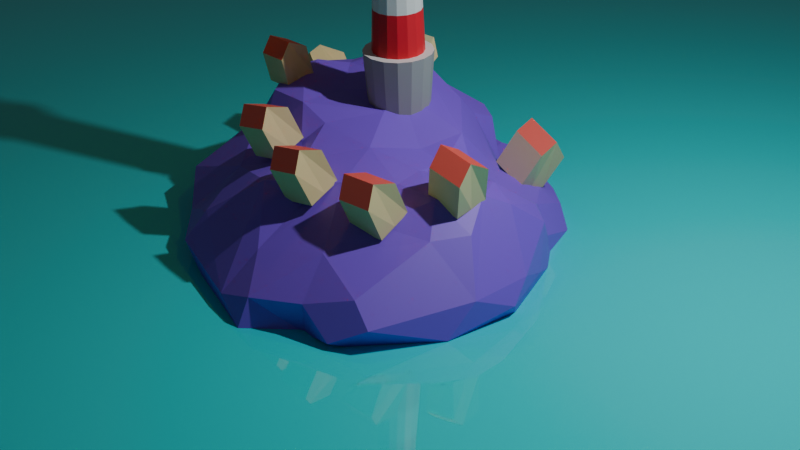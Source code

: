# Source: lighthouse.blend  (saved by Blender 4.1.24; exported with 4.5.12 LTS)
import bpy
from mathutils import Matrix  # noqa: F401  (used for matrix-valued properties, if any)

bpy.ops.wm.read_factory_settings(use_empty=True)
scene = bpy.context.scene
scene.name = 'Scene'

# ---- collections
col_collection = bpy.data.collections.new('Collection'); scene.collection.children.link(col_collection)
col_houses = bpy.data.collections.new('houses'); scene.collection.children.link(col_houses)
col_env = bpy.data.collections.new('env'); scene.collection.children.link(col_env)

# ---- materials (node trees are filled in below, after node groups)
mat_white = bpy.data.materials.new('white')
mat_white.use_transparent_shadow = False
mat_red = bpy.data.materials.new('red')
mat_red.use_transparent_shadow = False
mat_grey = bpy.data.materials.new('grey')
mat_grey.use_transparent_shadow = False
mat_emission = bpy.data.materials.new('emission')
mat_emission.use_transparent_shadow = False
mat_material_007 = bpy.data.materials.new('Material.007')
mat_material_007.use_transparent_shadow = False
mat_material_006 = bpy.data.materials.new('Material.006')
mat_material_006.use_transparent_shadow = False
mat_house = bpy.data.materials.new('house')
mat_house.alpha_threshold = 0.0
mat_house.use_transparent_shadow = False
mat_house.roughness = 0.5
mat_house.line_color = (0.0, 0.0, 0.0, 1.0)
mat_roof = bpy.data.materials.new('roof')
mat_roof.use_transparent_shadow = False

# ---- material node trees
mat_white.use_nodes = True; mat_white.node_tree.nodes.clear()
_N = mat_white.node_tree.nodes; _L = mat_white.node_tree.links
n0 = _N.new('ShaderNodeBsdfPrincipled'); n0.name = 'Principled BSDF'; n0.location = (10, 300)
n1 = _N.new('ShaderNodeOutputMaterial'); n1.name = 'Material Output'; n1.location = (300, 300)
_L.new(n0.outputs[0], n1.inputs[0])
n1.is_active_output = True
mat_red.use_nodes = True; mat_red.node_tree.nodes.clear()
_N = mat_red.node_tree.nodes; _L = mat_red.node_tree.links
n0 = _N.new('ShaderNodeBsdfPrincipled'); n0.name = 'Principled BSDF'; n0.location = (10, 300)
n0.inputs[0].default_value = (0.8001, 0.005544, 0.0249, 1.0)
n1 = _N.new('ShaderNodeOutputMaterial'); n1.name = 'Material Output'; n1.location = (300, 300)
_L.new(n0.outputs[0], n1.inputs[0])
n1.is_active_output = True
mat_grey.use_nodes = True; mat_grey.node_tree.nodes.clear()
_N = mat_grey.node_tree.nodes; _L = mat_grey.node_tree.links
n0 = _N.new('ShaderNodeBsdfPrincipled'); n0.name = 'Principled BSDF'; n0.location = (10, 300)
n0.inputs[0].default_value = (0.3821, 0.3821, 0.3821, 1.0)
n1 = _N.new('ShaderNodeOutputMaterial'); n1.name = 'Material Output'; n1.location = (300, 300)
_L.new(n0.outputs[0], n1.inputs[0])
n1.is_active_output = True
mat_emission.use_nodes = True; mat_emission.node_tree.nodes.clear()
_N = mat_emission.node_tree.nodes; _L = mat_emission.node_tree.links
n0 = _N.new('ShaderNodeBsdfPrincipled'); n0.name = 'Principled BSDF'; n0.location = (10, 300)
n0.inputs[27].default_value = (1.0, 0.7511, 0.0, 1.0)
n0.inputs[28].default_value = 65.0
n1 = _N.new('ShaderNodeOutputMaterial'); n1.name = 'Material Output'; n1.location = (300, 300)
_L.new(n0.outputs[0], n1.inputs[0])
n1.is_active_output = True
mat_material_007.use_nodes = True; mat_material_007.node_tree.nodes.clear()
_N = mat_material_007.node_tree.nodes; _L = mat_material_007.node_tree.links
n0 = _N.new('ShaderNodeBsdfPrincipled'); n0.name = 'Principled BSDF'; n0.location = (10, 300)
n0.inputs[0].default_value = (0.0, 0.7473, 0.8005, 1.0)
n0.inputs[2].default_value = 0.0
n1 = _N.new('ShaderNodeOutputMaterial'); n1.name = 'Material Output'; n1.location = (300, 300)
_L.new(n0.outputs[0], n1.inputs[0])
n1.is_active_output = True
mat_material_006.use_nodes = True; mat_material_006.node_tree.nodes.clear()
_N = mat_material_006.node_tree.nodes; _L = mat_material_006.node_tree.links
n0 = _N.new('ShaderNodeBsdfPrincipled'); n0.name = 'Principled BSDF'; n0.location = (10, 300)
n0.inputs[0].default_value = (0.2313, 0.09738, 0.8004, 1.0)
n1 = _N.new('ShaderNodeOutputMaterial'); n1.name = 'Material Output'; n1.location = (300, 300)
_L.new(n0.outputs[0], n1.inputs[0])
n1.is_active_output = True
mat_house.use_nodes = True; mat_house.node_tree.nodes.clear()
_N = mat_house.node_tree.nodes; _L = mat_house.node_tree.links
n0 = _N.new('ShaderNodeOutputMaterial'); n0.name = 'Material Output'; n0.location = (300, 300)
n1 = _N.new('ShaderNodeBsdfPrincipled'); n1.name = 'Principled BSDF'; n1.location = (10, 300)
n1.inputs[0].default_value = (0.8002, 0.6634, 0.3393, 1.0)
n1.inputs[3].default_value = 1.45
_L.new(n1.outputs[0], n0.inputs[0])
n0.is_active_output = True
mat_roof.use_nodes = True; mat_roof.node_tree.nodes.clear()
_N = mat_roof.node_tree.nodes; _L = mat_roof.node_tree.links
n0 = _N.new('ShaderNodeBsdfPrincipled'); n0.name = 'Principled BSDF'; n0.location = (10, 300)
n0.inputs[0].default_value = (0.8002, 0.1123, 0.0913, 1.0)
n1 = _N.new('ShaderNodeOutputMaterial'); n1.name = 'Material Output'; n1.location = (300, 300)
_L.new(n0.outputs[0], n1.inputs[0])
n1.is_active_output = True

# ---- world
world_world = bpy.data.worlds.new('World'); scene.world = world_world
world_world.use_nodes = True; world_world.node_tree.nodes.clear()
_N = world_world.node_tree.nodes; _L = world_world.node_tree.links
n0 = _N.new('ShaderNodeOutputWorld'); n0.name = 'World Output'; n0.location = (300, 300)
n1 = _N.new('ShaderNodeBackground'); n1.name = 'Background'; n1.location = (10, 300)
n1.inputs[0].default_value = (0.05088, 0.05088, 0.05088, 1.0)
_L.new(n1.outputs[0], n0.inputs[0])
n0.is_active_output = True
world_world.color = (0.05088, 0.05088, 0.05088)
world_world.use_sun_shadow = False
world_world.sun_shadow_jitter_overblur = 0.0

# ---- cameras
cam_camera = bpy.data.cameras.new('Camera')
cam_camera.clip_end = 100.0
cam_camera.ortho_scale = 7.314

# ---- lights
light_light = bpy.data.lights.new('Light', 'POINT')
light_light.transmission_factor = 0.0
light_light.energy = 1000.0
light_light.shadow_soft_size = 0.1
light_light.shadow_maximum_resolution = 0.006
light_light.use_absolute_resolution = True

# ---- meshes
me_cylinder = bpy.data.meshes.new('Cylinder')
me_cylinder.from_pydata([(1.654e-09, 0.861, -1.0), (0.0, 1.0, 1.0), (0.3295, 0.7955, -1.0), (0.3827, 0.9239, 1.0), (0.6088, 0.6088, -1.0), (0.7071, 0.7071, 1.0), (0.7955, 0.3295, -1.0), (0.9239, 0.3827, 1.0), (0.861, -8.271e-10, -1.0), (1.0, 0.0, 1.0), (0.7955, -0.3295, -1.0), (0.9239, -0.3827, 1.0), (0.6088, -0.6088, -1.0), (0.7071, -0.7071, 1.0), (0.3295, -0.7955, -1.0), (0.3827, -0.9239, 1.0), (1.654e-09, -0.861, -1.0), (0.0, -1.0, 1.0), (-0.3295, -0.7955, -1.0), (-0.3827, -0.9239, 1.0), (-0.6088, -0.6088, -1.0), (-0.7071, -0.7071, 1.0), (-0.7955, -0.3295, -1.0), (-0.9239, -0.3827, 1.0), (-0.861, -8.271e-10, -1.0), (-1.0, 0.0, 1.0), (-0.7955, 0.3295, -1.0), (-0.9239, 0.3827, 1.0), (-0.6088, 0.6088, -1.0), (-0.7071, 0.7071, 1.0), (-0.3295, 0.7955, -1.0), (-0.3827, 0.9239, 1.0), (0.2854, 0.6891, 1.0), (3.025e-09, 0.7459, 1.0), (0.5274, 0.5274, 1.0), (0.6891, 0.2854, 1.0), (0.7459, -1.513e-09, 1.0), (0.6891, -0.2854, 1.0), (0.5274, -0.5274, 1.0), (0.2854, -0.6891, 1.0), (3.025e-09, -0.7459, 1.0), (-0.2854, -0.6891, 1.0), (-0.5274, -0.5274, 1.0), (-0.6891, -0.2854, 1.0), (-0.7459, -1.513e-09, 1.0), (-0.6891, 0.2854, 1.0), (-0.5274, 0.5274, 1.0), (-0.2854, 0.6891, 1.0), (0.2085, 0.5034, 5.654), (2.358e-08, 0.5448, 5.654), (0.3853, 0.3853, 5.654), (0.5034, 0.2085, 5.654), (0.5448, -8.426e-10, 5.654), (0.5034, -0.2085, 5.654), (0.3853, -0.3853, 5.654), (0.2085, -0.5034, 5.654), (2.358e-08, -0.5448, 5.654), (-0.2085, -0.5034, 5.654), (-0.3853, -0.3853, 5.654), (-0.5034, -0.2085, 5.654), (-0.5448, -8.426e-10, 5.654), (-0.5034, 0.2085, 5.654), (-0.3853, 0.3853, 5.654), (-0.2085, 0.5034, 5.654), (0.2601, 0.6278, 5.654), (2.814e-08, 0.6796, 5.654), (0.4805, 0.4805, 5.654), (0.6278, 0.2601, 5.654), (0.6796, 2.538e-09, 5.654), (0.6278, -0.2601, 5.654), (0.4805, -0.4805, 5.654), (0.2601, -0.6278, 5.654), (2.814e-08, -0.6796, 5.654), (-0.2601, -0.6278, 5.654), (-0.4805, -0.4805, 5.654), (-0.6278, -0.2601, 5.654), (-0.6796, 2.538e-09, 5.654), (-0.6278, 0.2601, 5.654), (-0.4805, 0.4805, 5.654), (-0.2601, 0.6278, 5.654), (0.2833, 0.6839, 5.803), (-8.757e-10, 0.7403, 5.803), (0.5234, 0.5234, 5.803), (0.6839, 0.2833, 5.803), (0.7403, 3.695e-09, 5.803), (0.6839, -0.2833, 5.803), (0.5234, -0.5234, 5.803), (0.2833, -0.6839, 5.803), (-8.757e-10, -0.7403, 5.803), (-0.2833, -0.6839, 5.803), (-0.5234, -0.5234, 5.803), (-0.6839, -0.2833, 5.803), (-0.7403, 3.695e-09, 5.803), (-0.6839, 0.2833, 5.803), (-0.5234, 0.5234, 5.803), (-0.2833, 0.6839, 5.803), (0.2335, 0.5638, 5.803), (-3.074e-09, 0.6102, 5.803), (0.4315, 0.4315, 5.803), (0.5638, 0.2335, 5.803), (0.6102, 3.568e-09, 5.803), (0.5638, -0.2335, 5.803), (0.4315, -0.4315, 5.803), (0.2335, -0.5638, 5.803), (-3.074e-09, -0.6102, 5.803), (-0.2335, -0.5638, 5.803), (-0.4315, -0.4315, 5.803), (-0.5638, -0.2335, 5.803), (-0.6102, 3.568e-09, 5.803), (-0.5638, 0.2335, 5.803), (-0.4315, 0.4315, 5.803), (-0.2335, 0.5638, 5.803), (0.2146, 0.518, 6.471), (1.332e-07, 0.5607, 6.471), (0.3965, 0.3965, 6.471), (0.518, 0.2146, 6.471), (0.5607, 4.244e-09, 6.471), (0.518, -0.2146, 6.471), (0.3965, -0.3965, 6.471), (0.2146, -0.518, 6.471), (1.332e-07, -0.5607, 6.471), (-0.2146, -0.518, 6.471), (-0.3965, -0.3965, 6.471), (-0.518, -0.2146, 6.471), (-0.5607, 4.244e-09, 6.471), (-0.518, 0.2146, 6.471), (-0.3965, 0.3965, 6.471), (-0.2146, 0.518, 6.471), (0.257, 0.6204, 6.471), (1.354e-07, 0.6715, 6.471), (0.4748, 0.4748, 6.471), (0.6204, 0.257, 6.471), (0.6715, 5.671e-09, 6.471), (0.6204, -0.257, 6.471), (0.4748, -0.4748, 6.471), (0.257, -0.6204, 6.471), (1.354e-07, -0.6715, 6.471), (-0.257, -0.6204, 6.471), (-0.4748, -0.4748, 6.471), (-0.6204, -0.257, 6.471), (-0.6715, 5.671e-09, 6.471), (-0.6204, 0.257, 6.471), (-0.4748, 0.4748, 6.471), (-0.257, 0.6204, 6.471), (-1.192e-07, 0.0, 6.991), (-1.146e-07, 0.0, 6.991), (-1.192e-07, 0.0, 6.991), (-1.192e-07, 0.0, 6.991), (-1.192e-07, 2.976e-09, 6.991), (-1.192e-07, 0.0, 6.991), (-1.192e-07, 0.0, 6.991), (-1.192e-07, 0.0, 6.991), (-1.146e-07, 0.0, 6.991), (-1.192e-07, 0.0, 6.991), (-1.192e-07, 0.0, 6.991), (-1.192e-07, 0.0, 6.991), (-1.192e-07, 2.976e-09, 6.991), (-1.192e-07, 0.0, 6.991), (-1.192e-07, 0.0, 6.991), (-1.192e-07, 0.0, 6.991), (0.4904, 0.4904, 2.21), (0.4549, 0.4549, 3.374), (0.4194, 0.4194, 4.537), (0.5479, 0.227, 4.537), (0.5944, 0.2462, 3.374), (0.6408, 0.2654, 2.21), (-0.4904, -0.4904, 2.21), (-0.4549, -0.4549, 3.374), (-0.4194, -0.4194, 4.537), (-0.5479, -0.227, 4.537), (-0.5944, -0.2462, 3.374), (-0.6408, -0.2654, 2.21), (0.5931, -1.003e-09, 4.537), (0.6433, -1.171e-09, 3.374), (0.6936, -1.338e-09, 2.21), (-0.5931, -1.003e-09, 4.537), (-0.6433, -1.171e-09, 3.374), (-0.6936, -1.338e-09, 2.21), (0.5479, -0.227, 4.537), (0.5944, -0.2462, 3.374), (0.6408, -0.2654, 2.21), (-0.5479, 0.227, 4.537), (-0.5944, 0.2462, 3.374), (-0.6408, 0.2654, 2.21), (0.4194, -0.4194, 4.537), (0.4549, -0.4549, 3.374), (0.4904, -0.4904, 2.21), (-0.4194, 0.4194, 4.537), (-0.4549, 0.4549, 3.374), (-0.4904, 0.4904, 2.21), (0.227, -0.5479, 4.537), (0.2462, -0.5944, 3.374), (0.2654, -0.6408, 2.21), (-0.227, 0.5479, 4.537), (-0.2462, 0.5944, 3.374), (-0.2654, 0.6408, 2.21), (1.865e-08, -0.5931, 4.537), (1.351e-08, -0.6433, 3.374), (8.373e-09, -0.6936, 2.21), (8.373e-09, 0.6936, 2.21), (1.351e-08, 0.6433, 3.374), (1.865e-08, 0.5931, 4.537), (0.227, 0.5479, 4.537), (0.2462, 0.5944, 3.374), (0.2654, 0.6408, 2.21), (-0.227, -0.5479, 4.537), (-0.2462, -0.5944, 3.374), (-0.2654, -0.6408, 2.21)], [], [(0, 1, 3, 2), (2, 3, 5, 4), (4, 5, 7, 6), (6, 7, 9, 8), (8, 9, 11, 10), (10, 11, 13, 12), (12, 13, 15, 14), (14, 15, 17, 16), (16, 17, 19, 18), (18, 19, 21, 20), (20, 21, 23, 22), (22, 23, 25, 24), (24, 25, 27, 26), (26, 27, 29, 28), (25, 23, 43, 44), (28, 29, 31, 30), (30, 31, 1, 0), (0, 2, 4, 6, 8, 10, 12, 14, 16, 18, 20, 22, 24, 26, 28, 30), (163, 162, 50, 51), (11, 9, 36, 37), (21, 19, 41, 42), (31, 29, 46, 47), (7, 5, 34, 35), (17, 15, 39, 40), (3, 1, 33, 32), (27, 25, 44, 45), (13, 11, 37, 38), (23, 21, 42, 43), (1, 31, 47, 33), (9, 7, 35, 36), (19, 17, 40, 41), (29, 27, 45, 46), (5, 3, 32, 34), (15, 13, 38, 39), (56, 55, 71, 72), (169, 168, 58, 59), (172, 163, 51, 52), (175, 169, 59, 60), (178, 172, 52, 53), (181, 175, 60, 61), (184, 178, 53, 54), (187, 181, 61, 62), (190, 184, 54, 55), (193, 187, 62, 63), (196, 190, 55, 56), (202, 201, 49, 48), (201, 193, 63, 49), (205, 196, 56, 57), (162, 202, 48, 50), (168, 205, 57, 58), (77, 76, 92, 93), (48, 49, 65, 64), (49, 63, 79, 65), (57, 56, 72, 73), (50, 48, 64, 66), (58, 57, 73, 74), (51, 50, 66, 67), (59, 58, 74, 75), (52, 51, 67, 68), (60, 59, 75, 76), (53, 52, 68, 69), (61, 60, 76, 77), (54, 53, 69, 70), (62, 61, 77, 78), (55, 54, 70, 71), (63, 62, 78, 79), (83, 82, 98, 99), (70, 69, 85, 86), (78, 77, 93, 94), (71, 70, 86, 87), (79, 78, 94, 95), (72, 71, 87, 88), (64, 65, 81, 80), (65, 79, 95, 81), (73, 72, 88, 89), (66, 64, 80, 82), (74, 73, 89, 90), (67, 66, 82, 83), (75, 74, 90, 91), (68, 67, 83, 84), (76, 75, 91, 92), (69, 68, 84, 85), (104, 103, 119, 120), (91, 90, 106, 107), (84, 83, 99, 100), (92, 91, 107, 108), (85, 84, 100, 101), (93, 92, 108, 109), (86, 85, 101, 102), (94, 93, 109, 110), (87, 86, 102, 103), (95, 94, 110, 111), (88, 87, 103, 104), (80, 81, 97, 96), (81, 95, 111, 97), (89, 88, 104, 105), (82, 80, 96, 98), (90, 89, 105, 106), (125, 124, 140, 141), (96, 97, 113, 112), (97, 111, 127, 113), (105, 104, 120, 121), (98, 96, 112, 114), (106, 105, 121, 122), (99, 98, 114, 115), (107, 106, 122, 123), (100, 99, 115, 116), (108, 107, 123, 124), (101, 100, 116, 117), (109, 108, 124, 125), (102, 101, 117, 118), (110, 109, 125, 126), (103, 102, 118, 119), (111, 110, 126, 127), (139, 138, 154, 155), (118, 117, 133, 134), (126, 125, 141, 142), (119, 118, 134, 135), (127, 126, 142, 143), (120, 119, 135, 136), (112, 113, 129, 128), (113, 127, 143, 129), (121, 120, 136, 137), (114, 112, 128, 130), (122, 121, 137, 138), (115, 114, 130, 131), (123, 122, 138, 139), (116, 115, 131, 132), (124, 123, 139, 140), (117, 116, 132, 133), (144, 145, 159, 158, 157, 156, 155, 154, 153, 152, 151, 150, 149, 148, 147, 146), (132, 131, 147, 148), (140, 139, 155, 156), (133, 132, 148, 149), (141, 140, 156, 157), (134, 133, 149, 150), (142, 141, 157, 158), (135, 134, 150, 151), (143, 142, 158, 159), (136, 135, 151, 152), (128, 129, 145, 144), (129, 143, 159, 145), (137, 136, 152, 153), (130, 128, 144, 146), (138, 137, 153, 154), (131, 130, 146, 147), (42, 41, 207, 166), (166, 207, 206, 167), (167, 206, 205, 168), (34, 32, 204, 160), (160, 204, 203, 161), (161, 203, 202, 162), (41, 40, 198, 207), (207, 198, 197, 206), (206, 197, 196, 205), (33, 47, 195, 199), (199, 195, 194, 200), (200, 194, 193, 201), (32, 33, 199, 204), (204, 199, 200, 203), (203, 200, 201, 202), (40, 39, 192, 198), (198, 192, 191, 197), (197, 191, 190, 196), (47, 46, 189, 195), (195, 189, 188, 194), (194, 188, 187, 193), (39, 38, 186, 192), (192, 186, 185, 191), (191, 185, 184, 190), (46, 45, 183, 189), (189, 183, 182, 188), (188, 182, 181, 187), (38, 37, 180, 186), (186, 180, 179, 185), (185, 179, 178, 184), (45, 44, 177, 183), (183, 177, 176, 182), (182, 176, 175, 181), (37, 36, 174, 180), (180, 174, 173, 179), (179, 173, 172, 178), (44, 43, 171, 177), (177, 171, 170, 176), (176, 170, 169, 175), (36, 35, 165, 174), (174, 165, 164, 173), (173, 164, 163, 172), (43, 42, 166, 171), (171, 166, 167, 170), (170, 167, 168, 169), (35, 34, 160, 165), (165, 160, 161, 164), (164, 161, 162, 163)])
me_cylinder.polygons.foreach_set('material_index', [2, 2, 2, 2, 2, 2, 2, 2, 2, 2, 2, 2, 2, 2, 0, 2, 2, 0, 0, 0, 0, 0, 0, 0, 0, 0, 0, 0, 0, 0, 0, 0, 0, 0, 1, 0, 0, 0, 0, 0, 0, 0, 0, 0, 0, 0, 0, 0, 0, 0, 1, 1, 1, 1, 1, 1, 1, 1, 1, 1, 1, 1, 1, 1, 1, 1, 1, 1, 1, 1, 1, 1, 1, 1, 1, 1, 1, 1, 1, 1, 1, 1, 3, 1, 1, 1, 1, 1, 1, 1, 1, 1, 1, 1, 1, 1, 1, 1, 1, 3, 3, 3, 3, 3, 3, 3, 3, 3, 3, 3, 3, 3, 3, 3, 1, 1, 1, 1, 1, 1, 1, 1, 1, 1, 1, 1, 1, 1, 1, 1, 1, 1, 1, 1, 1, 1, 1, 1, 1, 1, 1, 1, 1, 1, 1, 1, 1, 0, 1, 1, 0, 1, 1, 0, 1, 1, 0, 1, 1, 0, 1, 1, 0, 1, 1, 0, 1, 1, 0, 1, 1, 0, 1, 1, 0, 1, 1, 0, 1, 1, 0, 1, 1, 0, 1, 1, 0, 1, 1, 0, 1, 1, 0, 1])
_uv = me_cylinder.uv_layers.new(name='UVMap')
_uv.uv.foreach_set('vector', [1.0, 0.5, 1.0, 1.0, 0.9375, 1.0, 0.9375, 0.5, 0.9375, 0.5, 0.9375, 1.0, 0.875, 1.0, 0.875, 0.5, 0.875, 0.5, 0.875, 1.0, 0.8125, 1.0, 0.8125, 0.5, 0.8125, 0.5, 0.8125, 1.0, 0.75, 1.0, 0.75, 0.5, 0.75, 0.5, 0.75, 1.0, 0.6875, 1.0, 0.6875, 0.5, 0.6875, 0.5, 0.6875, 1.0, 0.625, 1.0, 0.625, 0.5, 0.625, 0.5, 0.625, 1.0, 0.5625, 1.0, 0.5625, 0.5, 0.5625, 0.5, 0.5625, 1.0, 0.5, 1.0, 0.5, 0.5, 0.5, 0.5, 0.5, 1.0, 0.4375, 1.0, 0.4375, 0.5, 0.4375, 0.5, 0.4375, 1.0, 0.375, 1.0, 0.375, 0.5, 0.375, 0.5, 0.375, 1.0, 0.3125, 1.0, 0.3125, 0.5, 0.3125, 0.5, 0.3125, 1.0, 0.25, 1.0, 0.25, 0.5, 0.25, 0.5, 0.25, 1.0, 0.1875, 1.0, 0.1875, 0.5, 0.1875, 0.5, 0.1875, 1.0, 0.125, 1.0, 0.125, 0.5, 0.25, 1.0, 0.3125, 1.0, 0.3125, 1.0, 0.25, 1.0, 0.125, 0.5, 0.125, 1.0, 0.0625, 1.0, 0.0625, 0.5, 0.0625, 0.5, 0.0625, 1.0, 0.0, 1.0, 0.0, 0.5, 0.75, 0.49, 0.8418, 0.4717, 0.9197, 0.4197, 0.9717, 0.3418, 0.99, 0.25, 0.9717, 0.1582, 0.9197, 0.08029, 0.8418, 0.02827, 0.75, 0.01, 0.6582, 0.02827, 0.5803, 0.08029, 0.5283, 0.1582, 0.51, 0.25, 0.5283, 0.3418, 0.5803, 0.4197, 0.6582, 0.4717, 0.8125, 1.0, 0.875, 1.0, 0.875, 1.0, 0.8125, 1.0, 0.6875, 1.0, 0.75, 1.0, 0.75, 1.0, 0.6875, 1.0, 0.375, 1.0, 0.4375, 1.0, 0.4375, 1.0, 0.375, 1.0, 0.0625, 1.0, 0.125, 1.0, 0.125, 1.0, 0.0625, 1.0, 0.8125, 1.0, 0.875, 1.0, 0.875, 1.0, 0.8125, 1.0, 0.5, 1.0, 0.5625, 1.0, 0.5625, 1.0, 0.5, 1.0, 0.9375, 1.0, 1.0, 1.0, 1.0, 1.0, 0.9375, 1.0, 0.1875, 1.0, 0.25, 1.0, 0.25, 1.0, 0.1875, 1.0, 0.625, 1.0, 0.6875, 1.0, 0.6875, 1.0, 0.625, 1.0, 0.3125, 1.0, 0.375, 1.0, 0.375, 1.0, 0.3125, 1.0, 0.0, 1.0, 0.0625, 1.0, 0.0625, 1.0, 0.0, 1.0, 0.75, 1.0, 0.8125, 1.0, 0.8125, 1.0, 0.75, 1.0, 0.4375, 1.0, 0.5, 1.0, 0.5, 1.0, 0.4375, 1.0, 0.125, 1.0, 0.1875, 1.0, 0.1875, 1.0, 0.125, 1.0, 0.875, 1.0, 0.9375, 1.0, 0.9375, 1.0, 0.875, 1.0, 0.5625, 1.0, 0.625, 1.0, 0.625, 1.0, 0.5625, 1.0, 0.5, 1.0, 0.5625, 1.0, 0.5625, 1.0, 0.5, 1.0, 0.3125, 1.0, 0.375, 1.0, 0.375, 1.0, 0.3125, 1.0, 0.75, 1.0, 0.8125, 1.0, 0.8125, 1.0, 0.75, 1.0, 0.25, 1.0, 0.3125, 1.0, 0.3125, 1.0, 0.25, 1.0, 0.6875, 1.0, 0.75, 1.0, 0.75, 1.0, 0.6875, 1.0, 0.1875, 1.0, 0.25, 1.0, 0.25, 1.0, 0.1875, 1.0, 0.625, 1.0, 0.6875, 1.0, 0.6875, 1.0, 0.625, 1.0, 0.125, 1.0, 0.1875, 1.0, 0.1875, 1.0, 0.125, 1.0, 0.5625, 1.0, 0.625, 1.0, 0.625, 1.0, 0.5625, 1.0, 0.0625, 1.0, 0.125, 1.0, 0.125, 1.0, 0.0625, 1.0, 0.5, 1.0, 0.5625, 1.0, 0.5625, 1.0, 0.5, 1.0, 0.9375, 1.0, 1.0, 1.0, 1.0, 1.0, 0.9375, 1.0, 0.0, 1.0, 0.0625, 1.0, 0.0625, 1.0, 0.0, 1.0, 0.4375, 1.0, 0.5, 1.0, 0.5, 1.0, 0.4375, 1.0, 0.875, 1.0, 0.9375, 1.0, 0.9375, 1.0, 0.875, 1.0, 0.375, 1.0, 0.4375, 1.0, 0.4375, 1.0, 0.375, 1.0, 0.1875, 1.0, 0.25, 1.0, 0.25, 1.0, 0.1875, 1.0, 0.9375, 1.0, 1.0, 1.0, 1.0, 1.0, 0.9375, 1.0, 0.0, 1.0, 0.0625, 1.0, 0.0625, 1.0, 0.0, 1.0, 0.4375, 1.0, 0.5, 1.0, 0.5, 1.0, 0.4375, 1.0, 0.875, 1.0, 0.9375, 1.0, 0.9375, 1.0, 0.875, 1.0, 0.375, 1.0, 0.4375, 1.0, 0.4375, 1.0, 0.375, 1.0, 0.8125, 1.0, 0.875, 1.0, 0.875, 1.0, 0.8125, 1.0, 0.3125, 1.0, 0.375, 1.0, 0.375, 1.0, 0.3125, 1.0, 0.75, 1.0, 0.8125, 1.0, 0.8125, 1.0, 0.75, 1.0, 0.25, 1.0, 0.3125, 1.0, 0.3125, 1.0, 0.25, 1.0, 0.6875, 1.0, 0.75, 1.0, 0.75, 1.0, 0.6875, 1.0, 0.1875, 1.0, 0.25, 1.0, 0.25, 1.0, 0.1875, 1.0, 0.625, 1.0, 0.6875, 1.0, 0.6875, 1.0, 0.625, 1.0, 0.125, 1.0, 0.1875, 1.0, 0.1875, 1.0, 0.125, 1.0, 0.5625, 1.0, 0.625, 1.0, 0.625, 1.0, 0.5625, 1.0, 0.0625, 1.0, 0.125, 1.0, 0.125, 1.0, 0.0625, 1.0, 0.8125, 1.0, 0.875, 1.0, 0.875, 1.0, 0.8125, 1.0, 0.625, 1.0, 0.6875, 1.0, 0.6875, 1.0, 0.625, 1.0, 0.125, 1.0, 0.1875, 1.0, 0.1875, 1.0, 0.125, 1.0, 0.5625, 1.0, 0.625, 1.0, 0.625, 1.0, 0.5625, 1.0, 0.0625, 1.0, 0.125, 1.0, 0.125, 1.0, 0.0625, 1.0, 0.5, 1.0, 0.5625, 1.0, 0.5625, 1.0, 0.5, 1.0, 0.9375, 1.0, 1.0, 1.0, 1.0, 1.0, 0.9375, 1.0, 0.0, 1.0, 0.0625, 1.0, 0.0625, 1.0, 0.0, 1.0, 0.4375, 1.0, 0.5, 1.0, 0.5, 1.0, 0.4375, 1.0, 0.875, 1.0, 0.9375, 1.0, 0.9375, 1.0, 0.875, 1.0, 0.375, 1.0, 0.4375, 1.0, 0.4375, 1.0, 0.375, 1.0, 0.8125, 1.0, 0.875, 1.0, 0.875, 1.0, 0.8125, 1.0, 0.3125, 1.0, 0.375, 1.0, 0.375, 1.0, 0.3125, 1.0, 0.75, 1.0, 0.8125, 1.0, 0.8125, 1.0, 0.75, 1.0, 0.25, 1.0, 0.3125, 1.0, 0.3125, 1.0, 0.25, 1.0, 0.6875, 1.0, 0.75, 1.0, 0.75, 1.0, 0.6875, 1.0, 0.5, 1.0, 0.5625, 1.0, 0.5625, 1.0, 0.5, 1.0, 0.3125, 1.0, 0.375, 1.0, 0.375, 1.0, 0.3125, 1.0, 0.75, 1.0, 0.8125, 1.0, 0.8125, 1.0, 0.75, 1.0, 0.25, 1.0, 0.3125, 1.0, 0.3125, 1.0, 0.25, 1.0, 0.6875, 1.0, 0.75, 1.0, 0.75, 1.0, 0.6875, 1.0, 0.1875, 1.0, 0.25, 1.0, 0.25, 1.0, 0.1875, 1.0, 0.625, 1.0, 0.6875, 1.0, 0.6875, 1.0, 0.625, 1.0, 0.125, 1.0, 0.1875, 1.0, 0.1875, 1.0, 0.125, 1.0, 0.5625, 1.0, 0.625, 1.0, 0.625, 1.0, 0.5625, 1.0, 0.0625, 1.0, 0.125, 1.0, 0.125, 1.0, 0.0625, 1.0, 0.5, 1.0, 0.5625, 1.0, 0.5625, 1.0, 0.5, 1.0, 0.9375, 1.0, 1.0, 1.0, 1.0, 1.0, 0.9375, 1.0, 0.0, 1.0, 0.0625, 1.0, 0.0625, 1.0, 0.0, 1.0, 0.4375, 1.0, 0.5, 1.0, 0.5, 1.0, 0.4375, 1.0, 0.875, 1.0, 0.9375, 1.0, 0.9375, 1.0, 0.875, 1.0, 0.375, 1.0, 0.4375, 1.0, 0.4375, 1.0, 0.375, 1.0, 0.1875, 1.0, 0.25, 1.0, 0.25, 1.0, 0.1875, 1.0, 0.9375, 1.0, 1.0, 1.0, 1.0, 1.0, 0.9375, 1.0, 0.0, 1.0, 0.0625, 1.0, 0.0625, 1.0, 0.0, 1.0, 0.4375, 1.0, 0.5, 1.0, 0.5, 1.0, 0.4375, 1.0, 0.875, 1.0, 0.9375, 1.0, 0.9375, 1.0, 0.875, 1.0, 0.375, 1.0, 0.4375, 1.0, 0.4375, 1.0, 0.375, 1.0, 0.8125, 1.0, 0.875, 1.0, 0.875, 1.0, 0.8125, 1.0, 0.3125, 1.0, 0.375, 1.0, 0.375, 1.0, 0.3125, 1.0, 0.75, 1.0, 0.8125, 1.0, 0.8125, 1.0, 0.75, 1.0, 0.25, 1.0, 0.3125, 1.0, 0.3125, 1.0, 0.25, 1.0, 0.6875, 1.0, 0.75, 1.0, 0.75, 1.0, 0.6875, 1.0, 0.1875, 1.0, 0.25, 1.0, 0.25, 1.0, 0.1875, 1.0, 0.625, 1.0, 0.6875, 1.0, 0.6875, 1.0, 0.625, 1.0, 0.125, 1.0, 0.1875, 1.0, 0.1875, 1.0, 0.125, 1.0, 0.5625, 1.0, 0.625, 1.0, 0.625, 1.0, 0.5625, 1.0, 0.0625, 1.0, 0.125, 1.0, 0.125, 1.0, 0.0625, 1.0, 0.3125, 1.0, 0.375, 1.0, 0.375, 1.0, 0.3125, 1.0, 0.625, 1.0, 0.6875, 1.0, 0.6875, 1.0, 0.625, 1.0, 0.125, 1.0, 0.1875, 1.0, 0.1875, 1.0, 0.125, 1.0, 0.5625, 1.0, 0.625, 1.0, 0.625, 1.0, 0.5625, 1.0, 0.0625, 1.0, 0.125, 1.0, 0.125, 1.0, 0.0625, 1.0, 0.5, 1.0, 0.5625, 1.0, 0.5625, 1.0, 0.5, 1.0, 0.9375, 1.0, 1.0, 1.0, 1.0, 1.0, 0.9375, 1.0, 0.0, 1.0, 0.0625, 1.0, 0.0625, 1.0, 0.0, 1.0, 0.4375, 1.0, 0.5, 1.0, 0.5, 1.0, 0.4375, 1.0, 0.875, 1.0, 0.9375, 1.0, 0.9375, 1.0, 0.875, 1.0, 0.375, 1.0, 0.4375, 1.0, 0.4375, 1.0, 0.375, 1.0, 0.8125, 1.0, 0.875, 1.0, 0.875, 1.0, 0.8125, 1.0, 0.3125, 1.0, 0.375, 1.0, 0.375, 1.0, 0.3125, 1.0, 0.75, 1.0, 0.8125, 1.0, 0.8125, 1.0, 0.75, 1.0, 0.25, 1.0, 0.3125, 1.0, 0.3125, 1.0, 0.25, 1.0, 0.6875, 1.0, 0.75, 1.0, 0.75, 1.0, 0.6875, 1.0, 0.3418, 0.4717, 0.25, 0.49, 0.1582, 0.4717, 0.08029, 0.4197, 0.02827, 0.3418, 0.01, 0.25, 0.02827, 0.1582, 0.08029, 0.08029, 0.1582, 0.02827, 0.25, 0.01, 0.3418, 0.02827, 0.4197, 0.08029, 0.4717, 0.1582, 0.49, 0.25, 0.4717, 0.3418, 0.4197, 0.4197, 0.75, 1.0, 0.8125, 1.0, 0.8125, 1.0, 0.75, 1.0, 0.25, 1.0, 0.3125, 1.0, 0.3125, 1.0, 0.25, 1.0, 0.6875, 1.0, 0.75, 1.0, 0.75, 1.0, 0.6875, 1.0, 0.1875, 1.0, 0.25, 1.0, 0.25, 1.0, 0.1875, 1.0, 0.625, 1.0, 0.6875, 1.0, 0.6875, 1.0, 0.625, 1.0, 0.125, 1.0, 0.1875, 1.0, 0.1875, 1.0, 0.125, 1.0, 0.5625, 1.0, 0.625, 1.0, 0.625, 1.0, 0.5625, 1.0, 0.0625, 1.0, 0.125, 1.0, 0.125, 1.0, 0.0625, 1.0, 0.5, 1.0, 0.5625, 1.0, 0.5625, 1.0, 0.5, 1.0, 0.9375, 1.0, 1.0, 1.0, 1.0, 1.0, 0.9375, 1.0, 0.0, 1.0, 0.0625, 1.0, 0.0625, 1.0, 0.0, 1.0, 0.4375, 1.0, 0.5, 1.0, 0.5, 1.0, 0.4375, 1.0, 0.875, 1.0, 0.9375, 1.0, 0.9375, 1.0, 0.875, 1.0, 0.375, 1.0, 0.4375, 1.0, 0.4375, 1.0, 0.375, 1.0, 0.8125, 1.0, 0.875, 1.0, 0.875, 1.0, 0.8125, 1.0, 0.375, 1.0, 0.4375, 1.0, 0.4375, 1.0, 0.375, 1.0, 0.375, 1.0, 0.4375, 1.0, 0.4375, 1.0, 0.375, 1.0, 0.375, 1.0, 0.4375, 1.0, 0.4375, 1.0, 0.375, 1.0, 0.875, 1.0, 0.9375, 1.0, 0.9375, 1.0, 0.875, 1.0, 0.875, 1.0, 0.9375, 1.0, 0.9375, 1.0, 0.875, 1.0, 0.875, 1.0, 0.9375, 1.0, 0.9375, 1.0, 0.875, 1.0, 0.4375, 1.0, 0.5, 1.0, 0.5, 1.0, 0.4375, 1.0, 0.4375, 1.0, 0.5, 1.0, 0.5, 1.0, 0.4375, 1.0, 0.4375, 1.0, 0.5, 1.0, 0.5, 1.0, 0.4375, 1.0, 0.0, 1.0, 0.0625, 1.0, 0.0625, 1.0, 0.0, 1.0, 0.0, 1.0, 0.0625, 1.0, 0.0625, 1.0, 0.0, 1.0, 0.0, 1.0, 0.0625, 1.0, 0.0625, 1.0, 0.0, 1.0, 0.9375, 1.0, 1.0, 1.0, 1.0, 1.0, 0.9375, 1.0, 0.9375, 1.0, 1.0, 1.0, 1.0, 1.0, 0.9375, 1.0, 0.9375, 1.0, 1.0, 1.0, 1.0, 1.0, 0.9375, 1.0, 0.5, 1.0, 0.5625, 1.0, 0.5625, 1.0, 0.5, 1.0, 0.5, 1.0, 0.5625, 1.0, 0.5625, 1.0, 0.5, 1.0, 0.5, 1.0, 0.5625, 1.0, 0.5625, 1.0, 0.5, 1.0, 0.0625, 1.0, 0.125, 1.0, 0.125, 1.0, 0.0625, 1.0, 0.0625, 1.0, 0.125, 1.0, 0.125, 1.0, 0.0625, 1.0, 0.0625, 1.0, 0.125, 1.0, 0.125, 1.0, 0.0625, 1.0, 0.5625, 1.0, 0.625, 1.0, 0.625, 1.0, 0.5625, 1.0, 0.5625, 1.0, 0.625, 1.0, 0.625, 1.0, 0.5625, 1.0, 0.5625, 1.0, 0.625, 1.0, 0.625, 1.0, 0.5625, 1.0, 0.125, 1.0, 0.1875, 1.0, 0.1875, 1.0, 0.125, 1.0, 0.125, 1.0, 0.1875, 1.0, 0.1875, 1.0, 0.125, 1.0, 0.125, 1.0, 0.1875, 1.0, 0.1875, 1.0, 0.125, 1.0, 0.625, 1.0, 0.6875, 1.0, 0.6875, 1.0, 0.625, 1.0, 0.625, 1.0, 0.6875, 1.0, 0.6875, 1.0, 0.625, 1.0, 0.625, 1.0, 0.6875, 1.0, 0.6875, 1.0, 0.625, 1.0, 0.1875, 1.0, 0.25, 1.0, 0.25, 1.0, 0.1875, 1.0, 0.1875, 1.0, 0.25, 1.0, 0.25, 1.0, 0.1875, 1.0, 0.1875, 1.0, 0.25, 1.0, 0.25, 1.0, 0.1875, 1.0, 0.6875, 1.0, 0.75, 1.0, 0.75, 1.0, 0.6875, 1.0, 0.6875, 1.0, 0.75, 1.0, 0.75, 1.0, 0.6875, 1.0, 0.6875, 1.0, 0.75, 1.0, 0.75, 1.0, 0.6875, 1.0, 0.25, 1.0, 0.3125, 1.0, 0.3125, 1.0, 0.25, 1.0, 0.25, 1.0, 0.3125, 1.0, 0.3125, 1.0, 0.25, 1.0, 0.25, 1.0, 0.3125, 1.0, 0.3125, 1.0, 0.25, 1.0, 0.75, 1.0, 0.8125, 1.0, 0.8125, 1.0, 0.75, 1.0, 0.75, 1.0, 0.8125, 1.0, 0.8125, 1.0, 0.75, 1.0, 0.75, 1.0, 0.8125, 1.0, 0.8125, 1.0, 0.75, 1.0, 0.3125, 1.0, 0.375, 1.0, 0.375, 1.0, 0.3125, 1.0, 0.3125, 1.0, 0.375, 1.0, 0.375, 1.0, 0.3125, 1.0, 0.3125, 1.0, 0.375, 1.0, 0.375, 1.0, 0.3125, 1.0, 0.8125, 1.0, 0.875, 1.0, 0.875, 1.0, 0.8125, 1.0, 0.8125, 1.0, 0.875, 1.0, 0.875, 1.0, 0.8125, 1.0, 0.8125, 1.0, 0.875, 1.0, 0.875, 1.0, 0.8125, 1.0])
me_cylinder.materials.append(mat_white)
me_cylinder.materials.append(mat_red)
me_cylinder.materials.append(mat_grey)
me_cylinder.materials.append(mat_emission)
me_cylinder.update()
me_plane = bpy.data.meshes.new('Plane')
me_plane.from_pydata([(-1.0, -1.0, 0.0), (1.0, -1.0, 0.0), (-1.0, 1.0, 0.0), (1.0, 1.0, 0.0)], [], [(0, 1, 3, 2)])
_uv = me_plane.uv_layers.new(name='UVMap')
_uv.uv.foreach_set('vector', [0.0, 0.0, 1.0, 0.0, 1.0, 1.0, 0.0, 1.0])
me_plane.materials.append(mat_material_007)
me_plane.update()
me_icosphere = bpy.data.meshes.new('Icosphere')
me_icosphere.from_pydata([(-1.761, 0.1742, 0.9317), (-1.962, 0.4718, 0.4051), (-1.521, 0.8202, 0.6573), (-0.9784, 0.96, 1.123), (-1.291, 1.222, 0.531), (-0.03014, 1.851, 0.2441), (-1.758, 1.115, 0.2205), (-0.5574, 1.33, 0.2892), (-0.00998, -1.18, 0.9968), (1.657, -0.2216, 0.8092), (-0.9362, 1.287, -0.09251), (1.455, -1.865, 0.4089), (1.014, 0.2837, 0.6472), (1.547, -1.104, 0.7079), (-1.203, 1.652, 0.3164), (1.716, -0.7834, 0.7187), (-1.178, 1.429, 0.4463), (1.108, 1.187, 0.17), (-0.465, 1.947, 0.09273), (0.4367, 1.734, -0.04764), (-1.964, 0.842, 0.06661), (0.9494, 0.01934, 0.8775), (-0.9084, 1.117, -0.1672), (-0.3117, 1.865, -0.1157), (-0.918, 1.863, 0.2922), (1.551, -0.4714, 0.933), (-0.4907, 1.655, -0.108), (1.682, 0.3261, -0.0176), (1.328, 1.052, -0.009418), (0.5689, -1.216, 0.9655), (0.7834, 0.6099, 0.5906), (1.529, 0.2798, 0.5961), (1.498, 0.6194, -0.1663), (0.01134, 1.999, -0.07711), (0.3174, 1.835, 0.087), (0.1316, 1.767, -0.2176), (-0.8052, 1.789, -0.06588), (1.704, 0.1997, 0.5065), (0.9758, 1.373, -0.0181), (1.032, 0.9329, 0.3752), (0.1527, 1.671, 0.2179), (-1.314, 1.546, 0.04052), (1.352, -0.8497, 0.9442), (-0.2291, 0.2196, 1.395), (-0.0132, 0.02289, 1.371), (-0.5521, -0.2372, 1.298), (1.395, -0.1659, 0.9196), (-0.9259, -0.4174, 1.36), (-1.541, 0.1213, 1.151), (-1.384, 0.2321, 1.289), (-1.213, -0.006088, 1.396), (0.3794, -0.7236, 1.099), (-0.5345, 0.485, 1.499), (-0.9754, 0.2261, 1.364), (-0.697, 0.6985, 1.507), (-0.3124, -0.9623, 1.017), (0.3527, -1.523, 0.7707), (-1.266, 0.836, 1.082), (-1.622, 1.121, 0.4428), (0.1117, -0.3007, 1.26), (-1.152, 1.064, 0.7805), (-1.504, 0.384, -0.1953), (0.4036, -2.248, -0.1689), (-0.6009, 1.842, 0.2879), (-0.1299, 0.5317, 1.336), (-0.5326, -0.7525, 1.3), (-2.052, -0.5604, 0.1403), (0.5986, -2.308, 0.2539), (-0.8383, -1.866, -0.02424), (1.508, 0.5116, 0.1913), (0.6836, 1.481, -0.1415), (-1.224, -1.648, 0.2314), (0.8637, -0.6239, -0.5529), (0.4287, 0.309, -0.8535), (0.5922, -2.431, -0.003077), (-0.6526, 1.175, 0.4255), (0.2862, 0.864, -0.5033), (0.8348, 1.403, 0.1771), (0.9028, -0.5982, 0.9992), (-1.319, -1.52, 0.08401), (-0.1032, 1.331, 0.8669), (0.9661, -0.008754, -0.5769), (-0.2011, 1.754, 0.2828), (-0.5613, 0.01405, -0.88), (-0.7426, 0.627, -0.6309), (-0.1866, 0.5282, -0.8619), (0.9413, -1.76, 0.6023), (-1.262, -0.7593, 0.9333), (1.554, 0.1503, -0.2145), (-0.1371, -0.1775, -1.007), (0.1529, 1.179, 0.8386), (-1.479, -0.443, -0.1006), (-0.6691, 1.117, 0.8608), (-0.1048, 1.417, 0.2534), (1.908, -0.3761, -0.2114), (0.9195, -0.8834, 0.9646), (1.545, -1.699, -0.1127), (1.072, -1.316, 0.7709), (1.841, 0.01851, 0.1144), (1.043, -1.369, -0.1584), (-0.3245, 0.9827, 1.121), (2.01, -1.02, 0.2984), (1.213, -0.8252, -0.1088), (1.96, -1.293, 0.008193), (1.854, -0.8507, -0.113), (-2.085, -0.7214, 0.3414), (-1.75, -1.234, 0.3918), (1.141, -0.05949, 0.8476), (-0.6883, -1.825, 0.4585), (1.235, -0.1581, -0.3591), (1.291, 0.5879, 0.4206), (0.4456, -0.3239, -0.8674), (-0.06494, -1.593, 0.8978), (-1.755, -0.6848, 0.6073), (1.121, 1.186, -0.165), (0.2113, -2.322, 0.137), (0.435, 1.021, 0.4211), (0.9064, 0.6024, -0.4229), (1.377, -2.099, 0.0609), (2.084, -0.6042, 0.113), (-0.4108, 0.7487, 1.397), (-2.142, -0.139, 0.213), (-0.06416, 1.288, 0.3926), (-1.142, 0.426, 1.319), (-1.508, 0.5329, 1.069), (-0.05066, 2.015, 0.0656), (-0.232, 1.128, -0.2258), (0.6642, 1.14, -0.2782), (-1.488, 0.7837, -0.174), (-1.365, 0.9987, 0.7277), (-0.9823, 1.914, 0.1177), (-1.03, 0.7616, -0.5286), (0.1463, 0.7077, 1.152), (-2.063, 0.09148, 0.00168), (-1.542, -0.2874, 0.9489), (0.7068, 0.1423, 1.1), (0.487, 1.572, 0.2079), (0.2018, 0.8498, 0.9744), (0.3223, -1.982, 0.487), (0.2336, 1.125, 0.4505), (-0.9264, 0.7315, 1.364), (2.007, -0.3806, 0.2932), (-1.729, -1.272, 0.1967), (1.05, -2.09, 0.2923), (-1.858, 0.7447, -0.08191), (-1.163, -0.007904, -0.5179), (0.8942, -0.2924, 0.9759), (-1.359, -0.2695, 1.33), (0.606, -0.2959, 1.031), (-0.205, -0.7599, 1.182), (-1.059, -0.6859, 1.271), (0.3516, -1.067, -0.628), (-0.8476, -0.6372, -0.5991), (-0.09268, -2.204, -0.1302), (-0.911, -1.138, -0.1768), (-0.7581, -1.36, 0.7462), (-0.2289, -1.593, -0.2634), (-0.3607, -1.165, -0.5471), (-0.9133, -1.013, 0.8566), (0.2326, -1.526, -0.3451), (-0.79, -2.022, 0.1769), (1.009, -2.039, -0.02934), (1.654, -1.899, 0.2174)], [], [(101, 119, 141), (18, 36, 130), (144, 20, 41), (15, 25, 42), (42, 25, 78), (28, 110, 69), (60, 129, 57), (4, 129, 60), (6, 58, 14), (46, 78, 25), (86, 13, 97), (121, 0, 1), (8, 29, 51), (2, 0, 124), (58, 1, 2), (13, 42, 97), (82, 18, 63), (25, 101, 141), (122, 80, 90), (25, 141, 9), (141, 98, 37), (146, 107, 21), (5, 125, 18), (52, 64, 120), (24, 130, 14), (136, 77, 19), (37, 69, 110), (64, 43, 44), (46, 107, 78), (40, 34, 5), (40, 5, 93), (110, 30, 12), (136, 34, 40), (31, 12, 107), (63, 93, 82), (31, 9, 37), (17, 110, 28), (78, 146, 148), (16, 4, 75), (14, 58, 16), (58, 6, 20), (149, 51, 59), (24, 16, 63), (26, 126, 22), (97, 29, 86), (93, 122, 139), (51, 149, 8), (6, 14, 41), (93, 139, 116), (33, 34, 19), (64, 135, 132), (24, 14, 16), (101, 25, 15), (29, 8, 112), (19, 77, 70), (47, 65, 45), (147, 47, 50), (11, 13, 86), (27, 88, 32), (70, 38, 127), (70, 77, 38), (124, 0, 48), (55, 8, 149), (42, 78, 95), (51, 95, 78), (17, 77, 39), (21, 135, 146), (130, 24, 18), (9, 31, 46), (36, 26, 10), (26, 35, 126), (32, 69, 27), (95, 97, 42), (116, 30, 39), (1, 58, 20), (39, 110, 17), (82, 5, 18), (22, 10, 26), (38, 17, 28), (121, 1, 20), (27, 37, 98), (137, 80, 100), (44, 59, 148), (29, 112, 56), (107, 12, 21), (32, 28, 69), (26, 36, 18), (34, 33, 125), (77, 17, 38), (12, 31, 110), (19, 34, 136), (25, 9, 46), (93, 63, 7), (125, 33, 23), (37, 9, 141), (47, 45, 50), (18, 23, 26), (30, 135, 21), (31, 37, 110), (14, 130, 41), (46, 31, 107), (110, 39, 30), (47, 147, 150), (78, 107, 146), (148, 51, 78), (45, 44, 43), (94, 27, 98), (97, 95, 29), (36, 10, 41), (1, 0, 2), (65, 59, 45), (88, 27, 94), (37, 27, 69), (136, 116, 39), (93, 5, 82), (42, 13, 15), (30, 21, 12), (64, 44, 135), (20, 6, 41), (38, 28, 114), (44, 45, 59), (59, 51, 148), (29, 95, 51), (5, 34, 125), (65, 149, 59), (122, 90, 139), (135, 137, 132), (120, 132, 100), (80, 92, 100), (54, 120, 100), (2, 129, 58), (75, 4, 60), (123, 54, 140), (40, 93, 136), (64, 52, 43), (135, 30, 137), (116, 137, 30), (147, 49, 48), (124, 49, 123), (123, 49, 53), (18, 125, 23), (43, 52, 53), (80, 137, 90), (147, 48, 134), (147, 50, 49), (124, 140, 57), (122, 93, 7), (124, 57, 2), (75, 92, 80), (53, 52, 54), (60, 92, 75), (75, 122, 7), (54, 52, 120), (4, 58, 129), (43, 53, 45), (122, 75, 80), (136, 93, 116), (60, 57, 3), (140, 54, 3), (39, 77, 136), (50, 45, 53), (53, 54, 123), (7, 16, 75), (3, 100, 92), (57, 129, 2), (49, 50, 53), (134, 48, 0), (124, 48, 49), (58, 4, 16), (3, 57, 140), (33, 19, 35), (76, 127, 117), (83, 85, 89), (23, 35, 26), (114, 32, 117), (128, 145, 61), (87, 106, 155), (84, 126, 85), (132, 120, 64), (16, 7, 63), (131, 145, 128), (145, 131, 84), (84, 85, 83), (35, 23, 33), (113, 121, 105), (94, 109, 88), (116, 139, 90), (113, 0, 121), (22, 84, 131), (119, 94, 98), (84, 22, 126), (126, 127, 76), (3, 92, 60), (102, 109, 104), (124, 123, 140), (35, 19, 70), (63, 18, 24), (85, 126, 76), (54, 100, 3), (90, 137, 116), (114, 117, 127), (132, 137, 100), (155, 106, 71), (106, 87, 113), (87, 147, 134), (74, 67, 115), (147, 87, 150), (138, 67, 86), (150, 87, 158), (74, 115, 153), (153, 156, 159), (115, 112, 108), (108, 160, 115), (160, 79, 68), (86, 67, 143), (142, 105, 66), (112, 115, 138), (68, 156, 153), (74, 153, 62), (119, 98, 141), (55, 149, 65), (79, 160, 71), (102, 104, 96), (105, 121, 66), (142, 106, 105), (142, 71, 106), (106, 113, 105), (94, 104, 109), (138, 115, 67), (74, 62, 161), (108, 155, 71), (142, 79, 71), (142, 154, 79), (155, 112, 8), (150, 65, 47), (143, 161, 118), (99, 161, 159), (55, 65, 158), (159, 156, 151), (162, 96, 103), (162, 103, 101), (118, 161, 96), (67, 74, 161), (96, 104, 103), (56, 138, 29), (101, 103, 119), (61, 91, 133), (112, 138, 56), (118, 96, 162), (86, 143, 11), (109, 72, 81), (143, 67, 161), (155, 8, 55), (29, 138, 86), (11, 143, 118), (113, 87, 134), (102, 96, 99), (154, 68, 79), (11, 118, 162), (103, 104, 94), (155, 108, 112), (158, 155, 55), (119, 103, 94), (162, 13, 11), (157, 151, 156), (151, 157, 89), (151, 99, 159), (96, 161, 99), (22, 128, 10), (153, 115, 160), (10, 128, 41), (160, 68, 153), (62, 159, 161), (73, 111, 89), (88, 117, 32), (81, 111, 73), (162, 101, 13), (66, 91, 142), (126, 35, 127), (15, 13, 101), (145, 84, 83), (109, 81, 117), (144, 133, 20), (145, 91, 61), (72, 99, 151), (36, 41, 130), (32, 114, 28), (61, 133, 144), (127, 35, 70), (72, 109, 102), (144, 128, 61), (111, 151, 89), (99, 72, 102), (156, 68, 154), (62, 153, 159), (22, 131, 128), (114, 127, 38), (109, 117, 88), (128, 144, 41), (72, 151, 111), (73, 117, 81), (76, 73, 85), (89, 85, 73), (158, 87, 155), (117, 73, 76), (20, 133, 121), (154, 142, 91), (121, 133, 66), (66, 133, 91), (113, 134, 0), (160, 108, 71), (135, 148, 146), (72, 111, 81), (65, 150, 158), (135, 44, 148), (152, 91, 145), (154, 91, 152), (152, 83, 89), (83, 152, 145), (157, 152, 89), (157, 154, 152), (154, 157, 156)])
_uv = me_icosphere.uv_layers.new(name='UVMap')
_uv.uv.foreach_set('vector', [0.0, 0.0, 0.0, 0.0, 0.0, 0.0, 0.0, 0.0, 0.0, 0.0, 0.0, 0.0, 0.0, 0.0, 0.0, 0.0, 0.0, 0.0, 0.0, 0.0, 0.0, 0.0, 0.0, 0.0, 0.0, 0.0, 0.0, 0.0, 0.0, 0.0, 0.0, 0.0, 0.0, 0.0, 0.0, 0.0, 0.0, 0.0, 0.0, 0.0, 0.0, 0.0, 0.0, 0.0, 0.0, 0.0, 0.0, 0.0, 0.0, 0.0, 0.0, 0.0, 0.0, 0.0, 0.0, 0.0, 0.0, 0.0, 0.0, 0.0, 0.0, 0.0, 0.0, 0.0, 0.0, 0.0, 0.0, 0.0, 0.0, 0.0, 0.0, 0.0, 0.0, 0.0, 0.0, 0.0, 0.0, 0.0, 0.0, 0.0, 0.0, 0.0, 0.0, 0.0, 0.0, 0.0, 0.0, 0.0, 0.0, 0.0, 0.0, 0.0, 0.0, 0.0, 0.0, 0.0, 0.0, 0.0, 0.0, 0.0, 0.0, 0.0, 0.0, 0.0, 0.0, 0.0, 0.0, 0.0, 0.0, 0.0, 0.0, 0.0, 0.0, 0.0, 0.0, 0.0, 0.0, 0.0, 0.0, 0.0, 0.0, 0.0, 0.0, 0.0, 0.0, 0.0, 0.0, 0.0, 0.0, 0.0, 0.0, 0.0, 0.0, 0.0, 0.0, 0.0, 0.0, 0.0, 0.0, 0.0, 0.0, 0.0, 0.0, 0.0, 0.0, 0.0, 0.0, 0.0, 0.0, 0.0, 0.0, 0.0, 0.0, 0.0, 0.0, 0.0, 0.0, 0.0, 0.0, 0.0, 0.0, 0.0, 0.0, 0.0, 0.0, 0.0, 0.0, 0.0, 0.0, 0.0, 0.0, 0.0, 0.0, 0.0, 0.0, 0.0, 0.0, 0.0, 0.0, 0.0, 0.0, 0.0, 0.0, 0.0, 0.0, 0.0, 0.0, 0.0, 0.0, 0.0, 0.0, 0.0, 0.0, 0.0, 0.0, 0.0, 0.0, 0.0, 0.0, 0.0, 0.0, 0.0, 0.0, 0.0, 0.0, 0.0, 0.0, 0.0, 0.0, 0.0, 0.0, 0.0, 0.0, 0.0, 0.0, 0.0, 0.0, 0.0, 0.0, 0.0, 0.0, 0.0, 0.0, 0.0, 0.0, 0.0, 0.0, 0.0, 0.0, 0.0, 0.0, 0.0, 0.0, 0.0, 0.0, 0.0, 0.0, 0.0, 0.0, 0.0, 0.0, 0.0, 0.0, 0.0, 0.0, 0.0, 0.0, 0.0, 0.0, 0.0, 0.0, 0.0, 0.0, 0.0, 0.0, 0.0, 0.0, 0.0, 0.0, 0.0, 0.0, 0.0, 0.0, 0.0, 0.0, 0.0, 0.0, 0.0, 0.0, 0.0, 0.0, 0.0, 0.0, 0.0, 0.0, 0.0, 0.0, 0.0, 0.0, 0.0, 0.0, 0.0, 0.0, 0.0, 0.0, 0.0, 0.0, 0.0, 0.0, 0.0, 0.0, 0.0, 0.0, 0.0, 0.0, 0.0, 0.0, 0.0, 0.0, 0.0, 0.0, 0.0, 0.0, 0.0, 0.0, 0.0, 0.0, 0.0, 0.0, 0.0, 0.0, 0.0, 0.0, 0.0, 0.0, 0.0, 0.0, 0.0, 0.0, 0.0, 0.0, 0.0, 0.0, 0.0, 0.0, 0.0, 0.0, 0.0, 0.0, 0.0, 0.0, 0.0, 0.0, 0.0, 0.0, 0.0, 0.0, 0.0, 0.0, 0.0, 0.0, 0.0, 0.0, 0.0, 0.0, 0.0, 0.0, 0.0, 0.0, 0.0, 0.0, 0.0, 0.0, 0.0, 0.0, 0.0, 0.0, 0.0, 0.0, 0.0, 0.0, 0.0, 0.0, 0.0, 0.0, 0.0, 0.0, 0.0, 0.0, 0.0, 0.0, 0.0, 0.0, 0.0, 0.0, 0.0, 0.0, 0.0, 0.0, 0.0, 0.0, 0.0, 0.0, 0.0, 0.0, 0.0, 0.0, 0.0, 0.0, 0.0, 0.0, 0.0, 0.0, 0.0, 0.0, 0.0, 0.0, 0.0, 0.0, 0.0, 0.0, 0.0, 0.0, 0.0, 0.0, 0.0, 0.0, 0.0, 0.0, 0.0, 0.0, 0.0, 0.0, 0.0, 0.0, 0.0, 0.0, 0.0, 0.0, 0.0, 0.0, 0.0, 0.0, 0.0, 0.0, 0.0, 0.0, 0.0, 0.0, 0.0, 0.0, 0.0, 0.0, 0.0, 0.0, 0.0, 0.0, 0.0, 0.0, 0.0, 0.0, 0.0, 0.0, 0.0, 0.0, 0.0, 0.0, 0.0, 0.0, 0.0, 0.0, 0.0, 0.0, 0.0, 0.0, 0.0, 0.0, 0.0, 0.0, 0.0, 0.0, 0.0, 0.0, 0.0, 0.0, 0.0, 0.0, 0.0, 0.0, 0.0, 0.0, 0.0, 0.0, 0.0, 0.0, 0.0, 0.0, 0.0, 0.0, 0.0, 0.0, 0.0, 0.0, 0.0, 0.0, 0.0, 0.0, 0.0, 0.0, 0.0, 0.0, 0.0, 0.0, 0.0, 0.0, 0.0, 0.0, 0.0, 0.0, 0.0, 0.0, 0.0, 0.0, 0.0, 0.0, 0.0, 0.0, 0.0, 0.0, 0.0, 0.0, 0.0, 0.0, 0.0, 0.0, 0.0, 0.0, 0.0, 0.0, 0.0, 0.0, 0.0, 0.0, 0.0, 0.0, 0.0, 0.0, 0.0, 0.0, 0.0, 0.0, 0.0, 0.0, 0.0, 0.0, 0.0, 0.0, 0.0, 0.0, 0.0, 0.0, 0.0, 0.0, 0.0, 0.0, 0.0, 0.0, 0.0, 0.0, 0.0, 0.0, 0.0, 0.0, 0.0, 0.0, 0.0, 0.0, 0.0, 0.0, 0.0, 0.0, 0.0, 0.0, 0.0, 0.0, 0.0, 0.0, 0.0, 0.0, 0.0, 0.0, 0.0, 0.0, 0.0, 0.0, 0.0, 0.0, 0.0, 0.0, 0.0, 0.0, 0.0, 0.0, 0.0, 0.0, 0.0, 0.0, 0.0, 0.0, 0.0, 0.0, 0.0, 0.0, 0.0, 0.0, 0.0, 0.0, 0.0, 0.0, 0.0, 0.0, 0.0, 0.0, 0.0, 0.0, 0.0, 0.0, 0.0, 0.0, 0.0, 0.0, 0.0, 0.0, 0.0, 0.0, 0.0, 0.0, 0.0, 0.0, 0.0, 0.0, 0.0, 0.0, 0.0, 0.0, 0.0, 0.0, 0.0, 0.0, 0.0, 0.0, 0.0, 0.0, 0.0, 0.0, 0.0, 0.0, 0.0, 0.0, 0.0, 0.0, 0.0, 0.0, 0.0, 0.0, 0.0, 0.0, 0.0, 0.0, 0.0, 0.0, 0.0, 0.0, 0.0, 0.0, 0.0, 0.0, 0.0, 0.0, 0.0, 0.0, 0.0, 0.0, 0.0, 0.0, 0.0, 0.0, 0.0, 0.0, 0.0, 0.0, 0.0, 0.0, 0.0, 0.0, 0.0, 0.0, 0.0, 0.0, 0.0, 0.0, 0.0, 0.0, 0.0, 0.0, 0.0, 0.0, 0.0, 0.0, 0.0, 0.0, 0.0, 0.0, 0.0, 0.0, 0.0, 0.0, 0.0, 0.0, 0.0, 0.0, 0.0, 0.0, 0.0, 0.0, 0.0, 0.0, 0.0, 0.0, 0.0, 0.0, 0.0, 0.0, 0.0, 0.0, 0.0, 0.0, 0.0, 0.0, 0.0, 0.0, 0.0, 0.0, 0.0, 0.0, 0.0, 0.0, 0.0, 0.0, 0.0, 0.0, 0.0, 0.0, 0.0, 0.0, 0.0, 0.0, 0.0, 0.0, 0.0, 0.0, 0.0, 0.0, 0.0, 0.0, 0.0, 0.0, 0.0, 0.0, 0.0, 0.0, 0.0, 0.0, 0.0, 0.0, 0.0, 0.0, 0.0, 0.0, 0.0, 0.0, 0.0, 0.0, 0.0, 0.0, 0.0, 0.0, 0.0, 0.0, 0.0, 0.0, 0.0, 0.0, 0.0, 0.0, 0.0, 0.0, 0.0, 0.0, 0.0, 0.0, 0.0, 0.0, 0.0, 0.0, 0.0, 0.0, 0.0, 0.0, 0.0, 0.0, 0.0, 0.0, 0.0, 0.0, 0.0, 0.0, 0.0, 0.0, 0.0, 0.0, 0.0, 0.0, 0.0, 0.0, 0.0, 0.0, 0.0, 0.0, 0.0, 0.0, 0.0, 0.0, 0.0, 0.0, 0.0, 0.0, 0.0, 0.0, 0.0, 0.0, 0.0, 0.0, 0.0, 0.0, 0.0, 0.0, 0.0, 0.0, 0.0, 0.0, 0.0, 0.0, 0.0, 0.0, 0.0, 0.0, 0.0, 0.0, 0.0, 0.0, 0.0, 0.0, 0.0, 0.0, 0.0, 0.0, 0.0, 0.0, 0.0, 0.0, 0.0, 0.0, 0.0, 0.0, 0.0, 0.0, 0.0, 0.0, 0.0, 0.0, 0.0, 0.0, 0.0, 0.0, 0.0, 0.0, 0.0, 0.0, 0.0, 0.0, 0.0, 0.0, 0.0, 0.0, 0.0, 0.0, 0.0, 0.0, 0.0, 0.0, 0.0, 0.0, 0.0, 0.0, 0.0, 0.0, 0.0, 0.0, 0.0, 0.0, 0.0, 0.0, 0.0, 0.0, 0.0, 0.0, 0.0, 0.0, 0.0, 0.0, 0.0, 0.0, 0.0, 0.0, 0.0, 0.0, 0.0, 0.0, 0.0, 0.0, 0.0, 0.0, 0.0, 0.0, 0.0, 0.0, 0.0, 0.0, 0.0, 0.0, 0.0, 0.0, 0.0, 0.0, 0.0, 0.0, 0.0, 0.0, 0.0, 0.0, 0.0, 0.0, 0.0, 0.0, 0.0, 0.0, 0.0, 0.0, 0.0, 0.0, 0.0, 0.0, 0.0, 0.0, 0.0, 0.0, 0.0, 0.0, 0.0, 0.0, 0.0, 0.0, 0.0, 0.0, 0.0, 0.0, 0.0, 0.0, 0.0, 0.0, 0.0, 0.0, 0.0, 0.0, 0.0, 0.0, 0.0, 0.0, 0.0, 0.0, 0.0, 0.0, 0.0, 0.0, 0.0, 0.0, 0.0, 0.0, 0.0, 0.0, 0.0, 0.0, 0.0, 0.0, 0.0, 0.0, 0.0, 0.0, 0.0, 0.0, 0.0, 0.0, 0.0, 0.0, 0.0, 0.0, 0.0, 0.0, 0.0, 0.0, 0.0, 0.0, 0.0, 0.0, 0.0, 0.0, 0.0, 0.0, 0.0, 0.0, 0.0, 0.0, 0.0, 0.0, 0.0, 0.0, 0.0, 0.0, 0.0, 0.0, 0.0, 0.0, 0.0, 0.0, 0.0, 0.0, 0.0, 0.0, 0.0, 0.0, 0.0, 0.0, 0.0, 0.0, 0.0, 0.0, 0.0, 0.0, 0.0, 0.0, 0.0, 0.0, 0.0, 0.0, 0.0, 0.0, 0.0, 0.0, 0.0, 0.0, 0.0, 0.0, 0.0, 0.0, 0.0, 0.0, 0.0, 0.0, 0.0, 0.0, 0.0, 0.0, 0.0, 0.0, 0.0, 0.0, 0.0, 0.0, 0.0, 0.0, 0.0, 0.0, 0.0, 0.0, 0.0, 0.0, 0.0, 0.0, 0.0, 0.0, 0.0, 0.0, 0.0, 0.0, 0.0, 0.0, 0.0, 0.0, 0.0, 0.0, 0.0, 0.0, 0.0, 0.0, 0.0, 0.0, 0.0, 0.0, 0.0, 0.0, 0.0, 0.0, 0.0, 0.0, 0.0, 0.0, 0.0, 0.0, 0.0, 0.0, 0.0, 0.0, 0.0, 0.0, 0.0, 0.0, 0.0, 0.0, 0.0, 0.0, 0.0, 0.0, 0.0, 0.0, 0.0, 0.0, 0.0, 0.0, 0.0, 0.0, 0.0, 0.0, 0.0, 0.0, 0.0, 0.0, 0.0, 0.0, 0.0, 0.0, 0.0, 0.0, 0.0, 0.0, 0.0, 0.0, 0.0, 0.0, 0.0, 0.0, 0.0, 0.0, 0.0, 0.0, 0.0, 0.0, 0.0, 0.0, 0.0, 0.0, 0.0, 0.0, 0.0, 0.0, 0.0, 0.0, 0.0, 0.0, 0.0, 0.0, 0.0, 0.0, 0.0, 0.0, 0.0, 0.0, 0.0, 0.0, 0.0, 0.0, 0.0, 0.0, 0.0, 0.0, 0.0, 0.0, 0.0, 0.0, 0.0, 0.0, 0.0, 0.0, 0.0, 0.0, 0.0, 0.0, 0.0, 0.0, 0.0, 0.0, 0.0, 0.0, 0.0, 0.0, 0.0, 0.0, 0.0, 0.0, 0.0, 0.0, 0.0, 0.0, 0.0, 0.0, 0.0, 0.0, 0.0, 0.0, 0.0, 0.0, 0.0, 0.0, 0.0, 0.0, 0.0, 0.0, 0.0, 0.0, 0.0, 0.0, 0.0, 0.0, 0.0, 0.0, 0.0, 0.0, 0.0, 0.0, 0.0, 0.0, 0.0, 0.0, 0.0, 0.0, 0.0, 0.0, 0.0, 0.0, 0.0, 0.0, 0.0, 0.0, 0.0, 0.0, 0.0, 0.0, 0.0, 0.0, 0.0, 0.0, 0.0, 0.0, 0.0, 0.0, 0.0, 0.0, 0.0, 0.0, 0.0, 0.0, 0.0, 0.0, 0.0, 0.0, 0.0, 0.0, 0.0, 0.0, 0.0, 0.0, 0.0, 0.0, 0.0, 0.0, 0.0, 0.0, 0.0, 0.0, 0.0, 0.0, 0.0, 0.0, 0.0, 0.0, 0.0, 0.0, 0.0, 0.0, 0.0, 0.0, 0.0, 0.0, 0.0, 0.0, 0.0, 0.0, 0.0, 0.0, 0.0, 0.0, 0.0, 0.0, 0.0, 0.0, 0.0, 0.0, 0.0, 0.0, 0.0, 0.0, 0.0, 0.0, 0.0, 0.0, 0.0, 0.0, 0.0, 0.0, 0.0, 0.0, 0.0, 0.0, 0.0, 0.0, 0.0, 0.0, 0.0, 0.0, 0.0, 0.0, 0.0, 0.0, 0.0, 0.0, 0.0, 0.0, 0.0, 0.0, 0.0, 0.0, 0.0, 0.0, 0.0, 0.0, 0.0, 0.0, 0.0, 0.0, 0.0, 0.0, 0.0, 0.0, 0.0, 0.0, 0.0, 0.0, 0.0, 0.0, 0.0, 0.0, 0.0, 0.0, 0.0, 0.0, 0.0, 0.0, 0.0, 0.0, 0.0, 0.0, 0.0, 0.0, 0.0, 0.0, 0.0, 0.0, 0.0, 0.0, 0.0, 0.0, 0.0, 0.0, 0.0, 0.0, 0.0, 0.0, 0.0, 0.0, 0.0, 0.0, 0.0, 0.0, 0.0, 0.0, 0.0, 0.0, 0.0, 0.0, 0.0, 0.0, 0.0, 0.0, 0.0, 0.0, 0.0, 0.0, 0.0, 0.0, 0.0, 0.0, 0.0, 0.0, 0.0, 0.0, 0.0, 0.0, 0.0, 0.0, 0.0, 0.0, 0.0, 0.0, 0.0, 0.0, 0.0, 0.0, 0.0, 0.0, 0.0, 0.0, 0.0, 0.0, 0.0, 0.0, 0.0, 0.0, 0.0, 0.0, 0.0, 0.0, 0.0, 0.0, 0.0, 0.0, 0.0, 0.0, 0.0, 0.0, 0.0, 0.0, 0.0, 0.0, 0.0, 0.0, 0.0, 0.0, 0.0, 0.0, 0.0, 0.0, 0.0, 0.0, 0.0, 0.0, 0.0, 0.0, 0.0, 0.0, 0.0, 0.0, 0.0, 0.0, 0.0, 0.0, 0.0, 0.0, 0.0, 0.0, 0.0, 0.0, 0.0, 0.0, 0.0, 0.0, 0.0, 0.0, 0.0, 0.0, 0.0, 0.0, 0.0, 0.0, 0.0, 0.0, 0.0, 0.0, 0.0, 0.0, 0.0, 0.0, 0.0, 0.0, 0.0, 0.0, 0.0, 0.0, 0.0, 0.0, 0.0, 0.0, 0.0, 0.0, 0.0, 0.0, 0.0, 0.0, 0.0, 0.0, 0.0, 0.0, 0.0, 0.0, 0.0, 0.0, 0.0, 0.0, 0.0, 0.0, 0.0, 0.0, 0.0, 0.0, 0.0, 0.0, 0.0, 0.0, 0.0, 0.0, 0.0, 0.0, 0.0, 0.0, 0.0, 0.0, 0.0, 0.0, 0.0, 0.0, 0.0, 0.0, 0.0, 0.0, 0.0, 0.0, 0.0, 0.0, 0.0, 0.0, 0.0, 0.0, 0.0, 0.0, 0.0, 0.0, 0.0, 0.0, 0.0, 0.0, 0.0, 0.0, 0.0, 0.0, 0.0, 0.0, 0.0, 0.0, 0.0, 0.0, 0.0, 0.0, 0.0, 0.0, 0.0, 0.0, 0.0, 0.0, 0.0, 0.0, 0.0, 0.0, 0.0, 0.0, 0.0, 0.0, 0.0, 0.0, 0.0, 0.0, 0.0, 0.0, 0.0, 0.0, 0.0, 0.0, 0.0, 0.0, 0.0, 0.0, 0.0, 0.0, 0.0, 0.0, 0.0, 0.0, 0.0, 0.0, 0.0, 0.0, 0.0, 0.0, 0.0, 0.0, 0.0, 0.0, 0.0, 0.0, 0.0, 0.0, 0.0, 0.0, 0.0, 0.0, 0.0, 0.0, 0.0, 0.0, 0.0, 0.0, 0.0, 0.0, 0.0, 0.0, 0.0, 0.0, 0.0, 0.0, 0.0, 0.0, 0.0, 0.0, 0.0, 0.0, 0.0, 0.0, 0.0, 0.0, 0.0, 0.0, 0.0, 0.0, 0.0, 0.0, 0.0, 0.0, 0.0, 0.0, 0.0, 0.0, 0.0, 0.0, 0.0, 0.0, 0.0, 0.0, 0.0, 0.0, 0.0, 0.0, 0.0, 0.0, 0.0, 0.0, 0.0, 0.0, 0.0, 0.0, 0.0, 0.0, 0.0, 0.0, 0.0, 0.0, 0.0, 0.0, 0.0, 0.0, 0.0, 0.0, 0.0, 0.0, 0.0, 0.0, 0.0, 0.0, 0.0, 0.0, 0.0, 0.0, 0.0, 0.0, 0.0, 0.0, 0.0, 0.0, 0.0, 0.0, 0.0, 0.0, 0.0, 0.0, 0.0, 0.0, 0.0, 0.0, 0.0, 0.0, 0.0, 0.0, 0.0, 0.0, 0.0, 0.0, 0.0, 0.0, 0.0, 0.0, 0.0, 0.0, 0.0, 0.0, 0.0, 0.0, 0.0, 0.0, 0.0, 0.0, 0.0, 0.0, 0.0, 0.0, 0.0, 0.0, 0.0, 0.0, 0.0, 0.0, 0.0, 0.0, 0.0, 0.0, 0.0, 0.0, 0.0, 0.0, 0.0, 0.0, 0.0, 0.0, 0.0, 0.0, 0.0, 0.0, 0.0, 0.0, 0.0, 0.0, 0.0, 0.0, 0.0, 0.0, 0.0, 0.0, 0.0, 0.0, 0.0, 0.0, 0.0, 0.0, 0.0, 0.0, 0.0, 0.0, 0.0, 0.0, 0.0, 0.0, 0.0, 0.0, 0.0, 0.0, 0.0, 0.5455, 0.0, 0.5909, 0.07873, 0.5, 0.07873, 0.0, 0.0, 0.0, 0.0, 0.0, 0.0, 0.0, 0.0, 0.0, 0.0, 0.0, 0.0, 0.0, 0.0, 0.0, 0.0, 0.0, 0.0, 0.0, 0.0, 0.0, 0.0, 0.0, 0.0, 0.0, 0.0, 0.0, 0.0, 0.0, 0.0, 0.0, 0.0, 0.0, 0.0, 0.0, 0.0, 0.0, 0.0, 0.0, 0.0, 0.0, 0.0, 0.0, 0.0, 0.0, 0.0, 0.0, 0.0, 0.0, 0.0, 0.0, 0.0, 0.0, 0.0, 0.0, 0.0, 0.0, 0.0, 0.0, 0.0, 0.0, 0.0, 0.0, 0.0, 0.0, 0.0, 0.0, 0.0, 0.0, 0.0, 0.0, 0.0, 0.0, 0.0, 0.0, 0.0, 0.0, 0.0, 0.0, 0.0, 0.0, 0.0, 0.0, 0.0, 0.0, 0.0, 0.0, 0.0, 0.0, 0.0, 0.0, 0.0, 0.0, 0.0, 0.0, 0.0, 0.0, 0.0, 0.0, 0.0, 0.0, 0.0, 0.0, 0.0, 0.0, 0.0, 0.0, 0.0, 0.0, 0.0, 0.0, 0.0, 0.0, 0.0])
me_icosphere.materials.append(mat_material_006)
me_icosphere.update()
me_cube_001 = bpy.data.meshes.new('Cube.001')
me_cube_001.from_pydata([(1.0, 1.0, 1.0), (1.0, 1.0, -1.0), (1.0, -1.0, 1.0), (1.0, -1.0, -1.0), (-1.0, 1.0, 1.0), (-1.0, 1.0, -1.0), (-1.0, -1.0, 1.0), (-1.0, -1.0, -1.0), (-1.0, 0.0, -1.0), (0.6789, 0.04996, 1.659), (-1.321, 0.04996, 1.659), (1.0, 0.0, -1.0), (1.0, -1.0, 1.0), (-1.0, -1.0, 1.0), (0.6789, 0.04996, 1.659), (-1.321, 0.04996, 1.659)], [], [(9, 10, 15, 14), (3, 2, 6, 7), (8, 10, 4, 5), (8, 11, 3, 7), (11, 9, 2, 3), (5, 4, 0, 1), (1, 0, 9, 11), (5, 1, 11, 8), (7, 6, 10, 8), (0, 4, 10, 9), (14, 15, 13, 12), (6, 2, 12, 13), (2, 9, 14, 12), (10, 6, 13, 15)])
me_cube_001.polygons.foreach_set('material_index', [0, 0, 0, 0, 0, 0, 0, 0, 0, 1, 1, 0, 0, 0])
_uv = me_cube_001.uv_layers.new(name='UVMap')
_uv.uv.foreach_set('vector', [0.625, 0.625, 0.875, 0.625, 0.875, 0.625, 0.625, 0.625, 0.375, 0.75, 0.625, 0.75, 0.625, 1.0, 0.375, 1.0, 0.375, 0.125, 0.625, 0.125, 0.625, 0.25, 0.375, 0.25, 0.125, 0.625, 0.375, 0.625, 0.375, 0.75, 0.125, 0.75, 0.375, 0.625, 0.625, 0.625, 0.625, 0.75, 0.375, 0.75, 0.375, 0.25, 0.625, 0.25, 0.625, 0.5, 0.375, 0.5, 0.375, 0.5, 0.625, 0.5, 0.625, 0.625, 0.375, 0.625, 0.125, 0.5, 0.375, 0.5, 0.375, 0.625, 0.125, 0.625, 0.375, 0.0, 0.625, 0.0, 0.625, 0.125, 0.375, 0.125, 0.625, 0.5, 0.875, 0.5, 0.875, 0.625, 0.625, 0.625, 0.625, 0.625, 0.875, 0.625, 0.875, 0.75, 0.625, 0.75, 0.625, 1.0, 0.625, 0.75, 0.625, 0.75, 0.625, 1.0, 0.625, 0.75, 0.625, 0.625, 0.625, 0.625, 0.625, 0.75, 0.625, 0.125, 0.625, 0.0, 0.625, 0.0, 0.625, 0.125])
me_cube_001.materials.append(mat_house)
me_cube_001.materials.append(mat_roof)
me_cube_001.use_mirror_vertex_groups = False
me_cube_001.update()
me_cube_007 = bpy.data.meshes.new('Cube.007')
me_cube_007.from_pydata([(1.0, 1.0, 1.0), (1.0, 1.0, -1.0), (1.0, -1.0, 1.0), (1.0, -1.0, -1.0), (-1.0, 1.0, 1.0), (-1.0, 1.0, -1.0), (-1.0, -1.0, 1.0), (-1.0, -1.0, -1.0), (-1.0, 0.0, -1.0), (0.6789, 0.04996, 1.659), (-1.321, 0.04996, 1.659), (1.0, 0.0, -1.0), (1.0, -1.0, 1.0), (-1.0, -1.0, 1.0), (0.6789, 0.04996, 1.659), (-1.321, 0.04996, 1.659), (1.0, -1.0, 1.0), (-1.0, -1.0, 1.0), (0.6789, 0.04996, 1.659), (-1.321, 0.04996, 1.659)], [], [(9, 10, 15, 14), (3, 2, 6, 7), (8, 10, 4, 5), (8, 11, 3, 7), (11, 9, 2, 3), (5, 4, 0, 1), (1, 0, 9, 11), (5, 1, 11, 8), (7, 6, 10, 8), (0, 4, 10, 9), (12, 14, 18, 16), (6, 2, 12, 13), (2, 9, 14, 12), (10, 6, 13, 15), (18, 19, 17, 16), (15, 13, 17, 19), (13, 12, 16, 17), (14, 15, 19, 18)])
me_cube_007.polygons.foreach_set('material_index', [0, 0, 0, 0, 0, 0, 0, 0, 0, 1, 0, 0, 0, 0, 1, 0, 0, 0])
_uv = me_cube_007.uv_layers.new(name='UVMap')
_uv.uv.foreach_set('vector', [0.625, 0.625, 0.875, 0.625, 0.875, 0.625, 0.625, 0.625, 0.375, 0.75, 0.625, 0.75, 0.625, 1.0, 0.375, 1.0, 0.375, 0.125, 0.625, 0.125, 0.625, 0.25, 0.375, 0.25, 0.125, 0.625, 0.375, 0.625, 0.375, 0.75, 0.125, 0.75, 0.375, 0.625, 0.625, 0.625, 0.625, 0.75, 0.375, 0.75, 0.375, 0.25, 0.625, 0.25, 0.625, 0.5, 0.375, 0.5, 0.375, 0.5, 0.625, 0.5, 0.625, 0.625, 0.375, 0.625, 0.125, 0.5, 0.375, 0.5, 0.375, 0.625, 0.125, 0.625, 0.375, 0.0, 0.625, 0.0, 0.625, 0.125, 0.375, 0.125, 0.625, 0.5, 0.875, 0.5, 0.875, 0.625, 0.625, 0.625, 0.625, 0.75, 0.625, 0.625, 0.625, 0.625, 0.625, 0.75, 0.625, 1.0, 0.625, 0.75, 0.625, 0.75, 0.625, 1.0, 0.625, 0.75, 0.625, 0.625, 0.625, 0.625, 0.625, 0.75, 0.625, 0.125, 0.625, 0.0, 0.625, 0.0, 0.625, 0.125, 0.625, 0.625, 0.875, 0.625, 0.875, 0.75, 0.625, 0.75, 0.625, 0.125, 0.625, 0.0, 0.625, 0.0, 0.625, 0.125, 0.625, 1.0, 0.625, 0.75, 0.625, 0.75, 0.625, 1.0, 0.625, 0.625, 0.875, 0.625, 0.875, 0.625, 0.625, 0.625])
me_cube_007.materials.append(mat_house)
me_cube_007.materials.append(mat_roof)
me_cube_007.use_mirror_vertex_groups = False
me_cube_007.update()
me_cube_002 = bpy.data.meshes.new('Cube.002')
me_cube_002.from_pydata([(1.0, 1.0, 1.0), (1.0, 1.0, -1.0), (1.0, -1.0, 1.0), (1.0, -1.0, -1.0), (-1.0, 1.0, 1.0), (-1.0, 1.0, -1.0), (-1.0, -1.0, 1.0), (-1.0, -1.0, -1.0), (-1.0, 0.0, -1.0), (0.6789, 0.04996, 1.659), (-1.321, 0.04996, 1.659), (1.0, 0.0, -1.0)], [], [(9, 10, 6, 2), (3, 2, 6, 7), (8, 10, 4, 5), (8, 11, 3, 7), (11, 9, 2, 3), (5, 4, 0, 1), (1, 0, 9, 11), (5, 1, 11, 8), (7, 6, 10, 8), (0, 4, 10, 9)])
me_cube_002.polygons.foreach_set('material_index', [1, 0, 0, 0, 0, 0, 0, 0, 0, 1])
_uv = me_cube_002.uv_layers.new(name='UVMap')
_uv.uv.foreach_set('vector', [0.625, 0.625, 0.875, 0.625, 0.875, 0.75, 0.625, 0.75, 0.375, 0.75, 0.625, 0.75, 0.625, 1.0, 0.375, 1.0, 0.375, 0.125, 0.625, 0.125, 0.625, 0.25, 0.375, 0.25, 0.125, 0.625, 0.375, 0.625, 0.375, 0.75, 0.125, 0.75, 0.375, 0.625, 0.625, 0.625, 0.625, 0.75, 0.375, 0.75, 0.375, 0.25, 0.625, 0.25, 0.625, 0.5, 0.375, 0.5, 0.375, 0.5, 0.625, 0.5, 0.625, 0.625, 0.375, 0.625, 0.125, 0.5, 0.375, 0.5, 0.375, 0.625, 0.125, 0.625, 0.375, 0.0, 0.625, 0.0, 0.625, 0.125, 0.375, 0.125, 0.625, 0.5, 0.875, 0.5, 0.875, 0.625, 0.625, 0.625])
me_cube_002.materials.append(mat_house)
me_cube_002.materials.append(mat_roof)
me_cube_002.use_mirror_vertex_groups = False
me_cube_002.update()
me_cube_003 = bpy.data.meshes.new('Cube.003')
me_cube_003.from_pydata([(1.0, 1.0, 1.0), (1.0, 1.0, -1.0), (1.0, -1.0, 1.0), (1.0, -1.0, -1.0), (-1.0, 1.0, 1.0), (-1.0, 1.0, -1.0), (-1.0, -1.0, 1.0), (-1.0, -1.0, -1.0), (-1.0, 0.0, -1.0), (0.6789, 0.04996, 1.659), (-1.321, 0.04996, 1.659), (1.0, 0.0, -1.0)], [], [(9, 10, 6, 2), (3, 2, 6, 7), (8, 10, 4, 5), (8, 11, 3, 7), (11, 9, 2, 3), (5, 4, 0, 1), (1, 0, 9, 11), (5, 1, 11, 8), (7, 6, 10, 8), (0, 4, 10, 9)])
me_cube_003.polygons.foreach_set('material_index', [1, 0, 0, 0, 0, 0, 0, 0, 0, 1])
_uv = me_cube_003.uv_layers.new(name='UVMap')
_uv.uv.foreach_set('vector', [0.625, 0.625, 0.875, 0.625, 0.875, 0.75, 0.625, 0.75, 0.375, 0.75, 0.625, 0.75, 0.625, 1.0, 0.375, 1.0, 0.375, 0.125, 0.625, 0.125, 0.625, 0.25, 0.375, 0.25, 0.125, 0.625, 0.375, 0.625, 0.375, 0.75, 0.125, 0.75, 0.375, 0.625, 0.625, 0.625, 0.625, 0.75, 0.375, 0.75, 0.375, 0.25, 0.625, 0.25, 0.625, 0.5, 0.375, 0.5, 0.375, 0.5, 0.625, 0.5, 0.625, 0.625, 0.375, 0.625, 0.125, 0.5, 0.375, 0.5, 0.375, 0.625, 0.125, 0.625, 0.375, 0.0, 0.625, 0.0, 0.625, 0.125, 0.375, 0.125, 0.625, 0.5, 0.875, 0.5, 0.875, 0.625, 0.625, 0.625])
me_cube_003.materials.append(mat_house)
me_cube_003.materials.append(mat_roof)
me_cube_003.use_mirror_vertex_groups = False
me_cube_003.update()
me_cube_004 = bpy.data.meshes.new('Cube.004')
me_cube_004.from_pydata([(1.0, 1.0, 1.0), (1.0, 1.0, -1.0), (1.0, -1.0, 1.0), (1.0, -1.0, -1.0), (-1.0, 1.0, 1.0), (-1.0, 1.0, -1.0), (-1.0, -1.0, 1.0), (-1.0, -1.0, -1.0), (-1.0, 0.0, -1.0), (0.6789, 0.04996, 1.659), (-1.321, 0.04996, 1.659), (1.0, 0.0, -1.0), (1.0, 1.0, 1.0), (1.0, 1.0, -1.0), (1.0, 0.0, -1.0), (0.6789, 0.04996, 1.659)], [], [(9, 10, 6, 2), (3, 2, 6, 7), (8, 10, 4, 5), (8, 11, 3, 7), (11, 9, 2, 3), (5, 4, 0, 1), (9, 11, 14, 15), (5, 1, 11, 8), (7, 6, 10, 8), (0, 4, 10, 9), (13, 12, 15, 14), (1, 0, 12, 13), (0, 9, 15, 12), (11, 1, 13, 14)])
me_cube_004.polygons.foreach_set('material_index', [1, 0, 0, 0, 0, 0, 0, 0, 0, 1, 0, 0, 0, 0])
_uv = me_cube_004.uv_layers.new(name='UVMap')
_uv.uv.foreach_set('vector', [0.625, 0.625, 0.875, 0.625, 0.875, 0.75, 0.625, 0.75, 0.375, 0.75, 0.625, 0.75, 0.625, 1.0, 0.375, 1.0, 0.375, 0.125, 0.625, 0.125, 0.625, 0.25, 0.375, 0.25, 0.125, 0.625, 0.375, 0.625, 0.375, 0.75, 0.125, 0.75, 0.375, 0.625, 0.625, 0.625, 0.625, 0.75, 0.375, 0.75, 0.375, 0.25, 0.625, 0.25, 0.625, 0.5, 0.375, 0.5, 0.625, 0.625, 0.375, 0.625, 0.375, 0.625, 0.625, 0.625, 0.125, 0.5, 0.375, 0.5, 0.375, 0.625, 0.125, 0.625, 0.375, 0.0, 0.625, 0.0, 0.625, 0.125, 0.375, 0.125, 0.625, 0.5, 0.875, 0.5, 0.875, 0.625, 0.625, 0.625, 0.375, 0.5, 0.625, 0.5, 0.625, 0.625, 0.375, 0.625, 0.375, 0.5, 0.625, 0.5, 0.625, 0.5, 0.375, 0.5, 0.625, 0.5, 0.625, 0.625, 0.625, 0.625, 0.625, 0.5, 0.375, 0.625, 0.375, 0.5, 0.375, 0.5, 0.375, 0.625])
me_cube_004.materials.append(mat_house)
me_cube_004.materials.append(mat_roof)
me_cube_004.use_mirror_vertex_groups = False
me_cube_004.update()
me_cube_005 = bpy.data.meshes.new('Cube.005')
me_cube_005.from_pydata([(1.0, 1.0, 1.0), (1.0, 1.0, -1.0), (1.0, -1.0, 1.0), (1.0, -1.0, -1.0), (-1.0, 1.0, 1.0), (-1.0, 1.0, -1.0), (-1.0, -1.0, 1.0), (-1.0, -1.0, -1.0), (-1.0, 0.0, -1.0), (0.6789, 0.04996, 1.659), (-1.321, 0.04996, 1.659), (1.0, 0.0, -1.0)], [], [(9, 10, 6, 2), (3, 2, 6, 7), (8, 10, 4, 5), (8, 11, 3, 7), (11, 9, 2, 3), (5, 4, 0, 1), (1, 0, 9, 11), (5, 1, 11, 8), (7, 6, 10, 8), (0, 4, 10, 9)])
me_cube_005.polygons.foreach_set('material_index', [1, 0, 0, 0, 0, 0, 0, 0, 0, 1])
_uv = me_cube_005.uv_layers.new(name='UVMap')
_uv.uv.foreach_set('vector', [0.625, 0.625, 0.875, 0.625, 0.875, 0.75, 0.625, 0.75, 0.375, 0.75, 0.625, 0.75, 0.625, 1.0, 0.375, 1.0, 0.375, 0.125, 0.625, 0.125, 0.625, 0.25, 0.375, 0.25, 0.125, 0.625, 0.375, 0.625, 0.375, 0.75, 0.125, 0.75, 0.375, 0.625, 0.625, 0.625, 0.625, 0.75, 0.375, 0.75, 0.375, 0.25, 0.625, 0.25, 0.625, 0.5, 0.375, 0.5, 0.375, 0.5, 0.625, 0.5, 0.625, 0.625, 0.375, 0.625, 0.125, 0.5, 0.375, 0.5, 0.375, 0.625, 0.125, 0.625, 0.375, 0.0, 0.625, 0.0, 0.625, 0.125, 0.375, 0.125, 0.625, 0.5, 0.875, 0.5, 0.875, 0.625, 0.625, 0.625])
me_cube_005.materials.append(mat_house)
me_cube_005.materials.append(mat_roof)
me_cube_005.use_mirror_vertex_groups = False
me_cube_005.update()
me_cube_006 = bpy.data.meshes.new('Cube.006')
me_cube_006.from_pydata([(1.0, 1.0, 1.0), (1.0, 1.0, -1.0), (1.0, -1.0, 1.0), (1.0, -1.0, -1.0), (-1.0, 1.0, 1.0), (-1.0, 1.0, -1.0), (-1.0, -1.0, 1.0), (-1.0, -1.0, -1.0), (-1.0, 0.0, -1.0), (0.6789, 0.04996, 1.659), (-1.321, 0.04996, 1.659), (1.0, 0.0, -1.0), (-1.0, 0.0, -1.0), (-1.0, -1.0, -1.0), (-1.0, -1.0, 1.0), (-1.321, 0.04996, 1.659), (-1.0, 0.0, -1.0), (-1.0, -1.0, -1.0), (-1.0, -1.0, 1.0), (-1.321, 0.04996, 1.659)], [], [(9, 10, 6, 2), (3, 2, 6, 7), (8, 10, 4, 5), (8, 11, 3, 7), (11, 9, 2, 3), (5, 4, 0, 1), (1, 0, 9, 11), (5, 1, 11, 8), (8, 7, 13, 12), (0, 4, 10, 9), (14, 15, 19, 18), (10, 8, 12, 15), (7, 6, 14, 13), (6, 10, 15, 14), (17, 18, 19, 16), (12, 13, 17, 16), (15, 12, 16, 19), (13, 14, 18, 17)])
me_cube_006.polygons.foreach_set('material_index', [1, 0, 0, 0, 0, 0, 0, 0, 0, 1, 0, 0, 0, 0, 0, 0, 0, 0])
_uv = me_cube_006.uv_layers.new(name='UVMap')
_uv.uv.foreach_set('vector', [0.625, 0.625, 0.875, 0.625, 0.875, 0.75, 0.625, 0.75, 0.375, 0.75, 0.625, 0.75, 0.625, 1.0, 0.375, 1.0, 0.375, 0.125, 0.625, 0.125, 0.625, 0.25, 0.375, 0.25, 0.125, 0.625, 0.375, 0.625, 0.375, 0.75, 0.125, 0.75, 0.375, 0.625, 0.625, 0.625, 0.625, 0.75, 0.375, 0.75, 0.375, 0.25, 0.625, 0.25, 0.625, 0.5, 0.375, 0.5, 0.375, 0.5, 0.625, 0.5, 0.625, 0.625, 0.375, 0.625, 0.125, 0.5, 0.375, 0.5, 0.375, 0.625, 0.125, 0.625, 0.125, 0.625, 0.125, 0.75, 0.125, 0.75, 0.125, 0.625, 0.625, 0.5, 0.875, 0.5, 0.875, 0.625, 0.625, 0.625, 0.875, 0.75, 0.875, 0.625, 0.875, 0.625, 0.875, 0.75, 0.625, 0.125, 0.375, 0.125, 0.375, 0.125, 0.625, 0.125, 0.375, 1.0, 0.625, 1.0, 0.625, 1.0, 0.375, 1.0, 0.875, 0.75, 0.875, 0.625, 0.875, 0.625, 0.875, 0.75, 0.375, 0.0, 0.625, 0.0, 0.625, 0.125, 0.375, 0.125, 0.125, 0.625, 0.125, 0.75, 0.125, 0.75, 0.125, 0.625, 0.625, 0.125, 0.375, 0.125, 0.375, 0.125, 0.625, 0.125, 0.375, 1.0, 0.625, 1.0, 0.625, 1.0, 0.375, 1.0])
me_cube_006.materials.append(mat_house)
me_cube_006.materials.append(mat_roof)
me_cube_006.use_mirror_vertex_groups = False
me_cube_006.update()

# ---- objects
ob_lighthouse = bpy.data.objects.new('lighthouse', me_cylinder)
ob_water = bpy.data.objects.new('water', me_plane)
ob_rock = bpy.data.objects.new('rock', me_icosphere)
ob_cube = bpy.data.objects.new('Cube', me_cube_001)
ob_cube_001 = bpy.data.objects.new('Cube.001', me_cube_007)
ob_cube_002 = bpy.data.objects.new('Cube.002', me_cube_002)
ob_cube_003 = bpy.data.objects.new('Cube.003', me_cube_003)
ob_cube_004 = bpy.data.objects.new('Cube.004', me_cube_004)
ob_cube_005 = bpy.data.objects.new('Cube.005', me_cube_005)
ob_cube_006 = bpy.data.objects.new('Cube.006', me_cube_006)
ob_cube_007 = bpy.data.objects.new('Cube.007', me_cube_004)
ob_camera = bpy.data.objects.new('Camera', cam_camera)
ob_light = bpy.data.objects.new('Light', light_light)

# ---- transforms, parenting, visibility, modifiers, constraints
ob_lighthouse.location = (0.0, 0.0, 1.444)
ob_lighthouse.rotation_euler = (0.06349, 0.03683, 0.009925)
ob_lighthouse.scale = (0.3408, 0.3408, 0.3408)
ob_water.location = (0.0, 0.0, 0.0)
ob_water.scale = (50.0, 50.0, 50.0)
ob_rock.location = (0.0, 0.0, 0.0)
ob_cube.location = (-1.135, -0.4466, 1.469)
ob_cube.rotation_euler = (3.404, -3.152, -3.17)
ob_cube.scale = (0.157, 0.157, 0.157)
ob_cube.lock_rotations_4d = False
ob_cube.empty_display_type = 'ARROWS'
ob_cube.lineart.crease_threshold = 0.0
ob_cube_001.location = (-0.8214, 0.9325, 1.333)
ob_cube_001.rotation_euler = (-0.9566, -0.02602, 0.01349)
ob_cube_001.scale = (0.1737, 0.1737, 0.1737)
ob_cube_001.lock_rotations_4d = False
ob_cube_001.empty_display_type = 'ARROWS'
ob_cube_001.lineart.crease_threshold = 0.0
ob_cube_002.location = (-1.825, 0.5656, 0.8641)
ob_cube_002.rotation_euler = (-0.2769, -0.808, 0.119)
ob_cube_002.scale = (0.2318, 0.2318, 0.2318)
ob_cube_002.lock_rotations_4d = False
ob_cube_002.empty_display_type = 'ARROWS'
ob_cube_002.lineart.crease_threshold = 0.0
ob_cube_003.location = (0.3272, -1.448, 1.025)
ob_cube_003.rotation_euler = (0.3771, -0.1691, 0.02634)
ob_cube_003.scale = (0.1736, 0.1736, 0.1736)
ob_cube_003.lock_rotations_4d = False
ob_cube_003.empty_display_type = 'ARROWS'
ob_cube_003.lineart.crease_threshold = 0.0
ob_cube_004.location = (1.444, -0.6751, 1.071)
ob_cube_004.rotation_euler = (0.2038, 0.2311, 0.0366)
ob_cube_004.scale = (0.1755, 0.1755, 0.1755)
ob_cube_004.lock_rotations_4d = False
ob_cube_004.empty_display_type = 'ARROWS'
ob_cube_004.lineart.crease_threshold = 0.0
ob_cube_005.location = (0.8538, 0.9776, 0.6313)
ob_cube_005.rotation_euler = (-0.3468, 0.3889, -0.09543)
ob_cube_005.scale = (0.1943, 0.1943, 0.1943)
ob_cube_005.lock_rotations_4d = False
ob_cube_005.empty_display_type = 'ARROWS'
ob_cube_005.lineart.crease_threshold = 0.0
ob_cube_006.location = (-0.4513, -1.198, 1.141)
ob_cube_006.rotation_euler = (0.3771, -0.1691, 0.02634)
ob_cube_006.scale = (0.1736, 0.1736, 0.1736)
ob_cube_006.lock_rotations_4d = False
ob_cube_006.empty_display_type = 'ARROWS'
ob_cube_006.lineart.crease_threshold = 0.0
ob_cube_007.location = (1.068, -1.3, 0.9361)
ob_cube_007.rotation_euler = (0.4276, -0.02202, 0.04775)
ob_cube_007.scale = (0.1755, 0.1755, 0.1755)
ob_cube_007.lock_rotations_4d = False
ob_cube_007.empty_display_type = 'ARROWS'
ob_cube_007.lineart.crease_threshold = 0.0
ob_camera.location = (7.359, -6.926, 4.958)
ob_camera.rotation_euler = (1.109, 0.0, 0.8149)
ob_camera.lock_rotations_4d = False
ob_camera.empty_display_type = 'ARROWS'
ob_camera.color = (0.0, 0.0, 0.0, 0.0)
ob_camera.display_type = 'WIRE'
ob_camera.lineart.crease_threshold = 0.0
ob_light.location = (4.076, 1.005, 5.904)
ob_light.rotation_euler = (0.6503, 0.05522, 1.866)
ob_light.lock_rotations_4d = False
ob_light.empty_display_type = 'ARROWS'
ob_light.color = (0.0, 0.0, 0.0, 0.0)
ob_light.lineart.crease_threshold = 0.0

# ---- collection membership
scene.collection.objects.link(ob_lighthouse)
scene.collection.objects.link(ob_water)
scene.collection.objects.link(ob_rock)
col_houses.objects.link(ob_cube)
col_houses.objects.link(ob_cube_001)
col_houses.objects.link(ob_cube_002)
col_houses.objects.link(ob_cube_003)
col_houses.objects.link(ob_cube_004)
col_houses.objects.link(ob_cube_005)
col_houses.objects.link(ob_cube_006)
col_houses.objects.link(ob_cube_007)
col_env.objects.link(ob_camera)
col_env.objects.link(ob_light)

# ---- scene / render settings (as saved in the file)
scene.camera = ob_camera
scene.frame_start = 1; scene.frame_end = 250; scene.frame_set(61)
scene.render.engine = 'BLENDER_EEVEE_NEXT'
scene.cycles.sampling_pattern = 'TABULATED_SOBOL'
scene.eevee.use_gtao = True
scene.eevee.gtao_distance = 1.52
scene.eevee.ray_tracing_options.trace_max_roughness = 0.0
scene.eevee.use_raytracing = True
bpy.context.view_layer.update()
